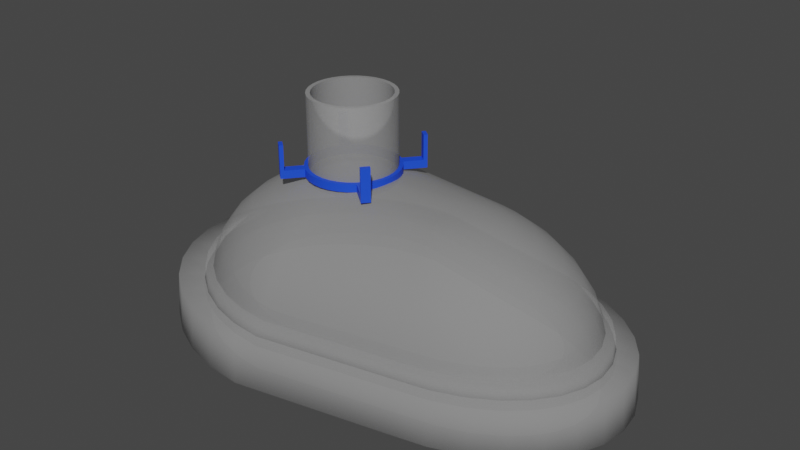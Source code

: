 # Source: anesthesia_.blend  (saved by Blender 3.3.6; exported with 4.5.12 LTS)
import bpy
from mathutils import Matrix  # noqa: F401  (used for matrix-valued properties, if any)

bpy.ops.wm.read_factory_settings(use_empty=True)
scene = bpy.context.scene
scene.name = 'Scene'

# ---- collections
col_collection = bpy.data.collections.new('Collection'); scene.collection.children.link(col_collection)

# ---- materials (node trees are filled in below, after node groups)
mat_plastic = bpy.data.materials.new('plastic')
mat_plastic.use_transparent_shadow = False
mat_material_002 = bpy.data.materials.new('Material.002')
mat_material_002.use_transparent_shadow = False

# ---- node groups
ng_auto_smooth = bpy.data.node_groups.new('Auto Smooth', 'GeometryNodeTree')
_s = ng_auto_smooth.interface.new_socket(name='Geometry', in_out='OUTPUT', socket_type='NodeSocketGeometry')
_s = ng_auto_smooth.interface.new_socket(name='Geometry', in_out='INPUT', socket_type='NodeSocketGeometry')
_s = ng_auto_smooth.interface.new_socket(name='Angle', in_out='INPUT', socket_type='NodeSocketFloat')
_s.subtype = 'ANGLE'
_s.min_value = 0.0
_s.max_value = 3.142
ng_auto_smooth.is_modifier = True
_N = ng_auto_smooth.nodes; _L = ng_auto_smooth.links
n0 = _N.new('NodeGroupOutput'); n0.name = 'Group Output'; n0.location = (480, -100)
n1 = _N.new('NodeGroupInput'); n1.name = 'Group Input'; n1.location = (-420, -300)
n2 = _N.new('NodeGroupInput'); n2.name = 'Group Input.001'; n2.location = (-60, -100)
n3 = _N.new('GeometryNodeSetShadeSmooth'); n3.name = 'Set Shade Smooth'; n3.location = (120, -100)
n3.domain = 'EDGE'
n4 = _N.new('GeometryNodeSetShadeSmooth'); n4.name = 'Set Shade Smooth.001'; n4.location = (300, -100)
n5 = _N.new('GeometryNodeInputMeshEdgeAngle'); n5.name = 'Edge Angle'; n5.location = (-420, -220)
n6 = _N.new('GeometryNodeInputEdgeSmooth'); n6.name = 'Is Edge Smooth'; n6.location = (-60, -160)
n7 = _N.new('GeometryNodeInputShadeSmooth'); n7.name = 'Is Face Smooth'; n7.location = (-240, -340)
n8 = _N.new('FunctionNodeBooleanMath'); n8.name = 'Boolean Math'; n8.location = (-60, -220)
n9 = _N.new('FunctionNodeCompare'); n9.name = 'Compare'; n9.location = (-240, -180)
n9.operation = 'LESS_EQUAL'
_L.new(n5.outputs[0], n9.inputs[0])
_L.new(n4.outputs[0], n0.inputs[0])
_L.new(n1.outputs[1], n9.inputs[1])
_L.new(n9.outputs[0], n8.inputs[0])
_L.new(n7.outputs[0], n8.inputs[1])
_L.new(n2.outputs[0], n3.inputs[0])
_L.new(n6.outputs[0], n3.inputs[1])
_L.new(n3.outputs[0], n4.inputs[0])
_L.new(n8.outputs[0], n3.inputs[2])
n0.is_active_output = True

# ---- material node trees
mat_plastic.use_nodes = True; mat_plastic.node_tree.nodes.clear()
_N = mat_plastic.node_tree.nodes; _L = mat_plastic.node_tree.links
n0 = _N.new('ShaderNodeBsdfPrincipled'); n0.name = 'Principled BSDF'; n0.location = (10, 300)
n0.distribution = 'GGX'
n0.subsurface_method = 'RANDOM_WALK_SKIN'
n0.inputs[0].default_value = (0.5596, 0.5596, 0.5596, 1.0)
n0.inputs[2].default_value = 0.0
n0.inputs[3].default_value = 1.45
n0.inputs[4].default_value = 0.3701
n0.inputs[11].default_value = 1.01
n0.inputs[13].default_value = 0.0
n0.inputs[27].default_value = (0.0, 0.0, 0.0, 1.0)
n0.inputs[28].default_value = 1.0
n1 = _N.new('ShaderNodeOutputMaterial'); n1.name = 'Material Output'; n1.location = (300, 300)
_L.new(n0.outputs[0], n1.inputs[0])
n1.is_active_output = True
mat_material_002.use_nodes = True; mat_material_002.node_tree.nodes.clear()
_N = mat_material_002.node_tree.nodes; _L = mat_material_002.node_tree.links
n0 = _N.new('ShaderNodeBsdfPrincipled'); n0.name = 'Principled BSDF'; n0.location = (10, 300)
n0.distribution = 'GGX'
n0.subsurface_method = 'RANDOM_WALK_SKIN'
n0.inputs[0].default_value = (0.009192, 0.06806, 0.8, 0.4929)
n0.inputs[3].default_value = 1.45
n0.inputs[27].default_value = (0.0, 0.0, 0.0, 1.0)
n0.inputs[28].default_value = 1.0
n1 = _N.new('ShaderNodeOutputMaterial'); n1.name = 'Material Output'; n1.location = (300, 300)
_L.new(n0.outputs[0], n1.inputs[0])
n1.is_active_output = True

# ---- world
world_world = bpy.data.worlds.new('World'); scene.world = world_world
world_world.use_nodes = True; world_world.node_tree.nodes.clear()
_N = world_world.node_tree.nodes; _L = world_world.node_tree.links
n0 = _N.new('ShaderNodeOutputWorld'); n0.name = 'World Output'; n0.location = (300, 300)
n1 = _N.new('ShaderNodeBackground'); n1.name = 'Background'; n1.location = (10, 300)
n1.inputs[0].default_value = (0.05088, 0.05088, 0.05088, 1.0)
_L.new(n1.outputs[0], n0.inputs[0])
n0.is_active_output = True
world_world.color = (0.05088, 0.05088, 0.05088)
world_world.use_sun_shadow = False
world_world.sun_shadow_jitter_overblur = 0.0

# ---- meshes
me_sphere = bpy.data.meshes.new('Sphere')
me_sphere.from_pydata([(0.0, 0.5556, 0.8315), (0.0, 0.8315, 0.5556), (0.0, 0.9808, 0.1951), (0.0, 1.0, 0.0), (0.6725, 0.1568, 0.9808), (0.7091, 0.3077, 0.9239), (0.7428, 0.4467, 0.8315), (0.7724, 0.5685, 0.7071), (0.7966, 0.6685, 0.5556), (0.8147, 0.7428, 0.3827), (0.8258, 0.7885, 0.1951), (0.8295, 0.804, 0.0), (0.7091, 0.1477, 0.9808), (0.7809, 0.2898, 0.9239), (0.847, 0.4207, 0.8315), (0.905, 0.5355, 0.7071), (0.9526, 0.6297, 0.5556), (0.988, 0.6997, 0.3827), (1.01, 0.7428, 0.1951), (1.017, 0.7573, 0.0), (0.7428, 0.133, 0.9808), (0.847, 0.2608, 0.9239), (0.9431, 0.3787, 0.8315), (1.027, 0.4819, 0.7071), (1.096, 0.5667, 0.5556), (1.148, 0.6297, 0.3827), (1.179, 0.6685, 0.1951), (1.19, 0.6816, 0.0), (0.7724, 0.1131, 0.9808), (0.905, 0.2218, 0.9239), (1.027, 0.322, 0.8315), (1.134, 0.4099, 0.7071), (1.222, 0.4819, 0.5556), (1.288, 0.5355, 0.3827), (1.328, 0.5685, 0.1951), (1.342, 0.5796, 0.0), (0.7966, 0.08884, 0.9808), (0.9526, 0.1743, 0.9239), (1.096, 0.253, 0.8315), (1.222, 0.322, 0.7071), (1.326, 0.3787, 0.5556), (1.403, 0.4207, 0.3827), (1.45, 0.4467, 0.1951), (1.466, 0.4554, 0.0), (0.0, 0.0, 1.0), (0.8147, 0.0612, 0.9808), (0.988, 0.12, 0.9239), (1.148, 0.1743, 0.8315), (1.288, 0.2218, 0.7071), (1.403, 0.2608, 0.5556), (1.488, 0.2898, 0.3827), (1.541, 0.3077, 0.1951), (1.558, 0.3137, 0.0), (0.8258, 0.0312, 0.9808), (1.01, 0.0612, 0.9239), (1.179, 0.08884, 0.8315), (1.328, 0.1131, 0.7071), (1.45, 0.133, 0.5556), (1.541, 0.1477, 0.3827), (1.596, 0.1568, 0.1951), (1.615, 0.1599, 0.0), (0.8295, -1.096e-08, 0.9808), (1.017, -2.012e-08, 0.9239), (1.19, -4.455e-08, 0.8315), (1.342, 1.041e-08, 0.7071), (1.466, -7.509e-08, 0.5556), (1.558, 3.484e-08, 0.3827), (1.615, -7.509e-08, 0.1951), (1.634, -1.362e-07, 0.0), (0.8258, -0.0312, 0.9808), (1.01, -0.0612, 0.9239), (1.179, -0.08885, 0.8315), (1.328, -0.1131, 0.7071), (1.45, -0.133, 0.5556), (1.541, -0.1477, 0.3827), (1.596, -0.1568, 0.1951), (1.615, -0.1599, 0.0), (0.8147, -0.0612, 0.9808), (0.988, -0.12, 0.9239), (1.148, -0.1743, 0.8315), (1.288, -0.2218, 0.7071), (1.403, -0.2608, 0.5556), (1.488, -0.2898, 0.3827), (1.541, -0.3077, 0.1951), (1.558, -0.3137, 0.0), (0.7966, -0.08884, 0.9808), (0.9526, -0.1743, 0.9239), (1.096, -0.253, 0.8315), (1.222, -0.322, 0.7071), (1.326, -0.3787, 0.5556), (1.403, -0.4207, 0.3827), (1.45, -0.4467, 0.1951), (1.466, -0.4554, 0.0), (0.7724, -0.1131, 0.9808), (0.905, -0.2218, 0.9239), (1.027, -0.322, 0.8315), (1.134, -0.4099, 0.7071), (1.222, -0.4819, 0.5556), (1.288, -0.5355, 0.3827), (1.328, -0.5685, 0.1951), (1.342, -0.5796, 0.0), (0.7428, -0.133, 0.9808), (0.847, -0.2608, 0.9239), (0.9431, -0.3787, 0.8315), (1.027, -0.4819, 0.7071), (1.096, -0.5667, 0.5556), (1.148, -0.6297, 0.3827), (1.179, -0.6685, 0.1951), (1.19, -0.6816, 0.0), (0.7091, -0.1477, 0.9808), (0.7809, -0.2898, 0.9239), (0.847, -0.4207, 0.8315), (0.905, -0.5355, 0.7071), (0.9526, -0.6297, 0.5556), (0.988, -0.6997, 0.3827), (1.01, -0.7428, 0.1951), (1.017, -0.7573, 0.0), (0.6725, -0.1568, 0.9808), (0.7091, -0.3077, 0.9239), (0.7428, -0.4467, 0.8315), (0.7724, -0.5685, 0.7071), (0.7966, -0.6685, 0.5556), (0.8147, -0.7428, 0.3827), (0.8258, -0.7885, 0.1951), (0.8295, -0.804, 0.0), (-7.451e-09, -0.1951, 0.9808), (-5.215e-08, -0.3827, 0.9239), (-9.686e-08, -0.5556, 0.8315), (-1.49e-08, -0.7071, 0.7071), (-1.043e-07, -0.8315, 0.5556), (2.98e-08, -0.9239, 0.3827), (-1.341e-07, -0.9808, 0.1951), (-3.278e-07, -1.0, 0.0), (-0.03806, -0.1913, 0.9808), (-0.07466, -0.3753, 0.9239), (-0.1084, -0.5449, 0.8315), (-0.1379, -0.6935, 0.7071), (-0.1622, -0.8155, 0.5556), (-0.1802, -0.9061, 0.3827), (-0.1913, -0.9619, 0.1951), (-0.1951, -0.9808, 0.0), (-0.07466, -0.1802, 0.9808), (-0.1464, -0.3536, 0.9239), (-0.2126, -0.5133, 0.8315), (-0.2706, -0.6533, 0.7071), (-0.3182, -0.7682, 0.5556), (-0.3536, -0.8536, 0.3827), (-0.3753, -0.9061, 0.1951), (-0.3827, -0.9239, 0.0), (-0.1084, -0.1622, 0.9808), (-0.2126, -0.3182, 0.9239), (-0.3087, -0.4619, 0.8315), (-0.3928, -0.5879, 0.7071), (-0.4619, -0.6913, 0.5556), (-0.5133, -0.7682, 0.3827), (-0.5449, -0.8155, 0.1951), (-0.5556, -0.8315, 0.0), (-0.1379, -0.1379, 0.9808), (-0.2706, -0.2706, 0.9239), (-0.3928, -0.3928, 0.8315), (-0.5, -0.5, 0.7071), (-0.5879, -0.5879, 0.5556), (-0.6533, -0.6533, 0.3827), (-0.6935, -0.6935, 0.1951), (-0.7071, -0.7071, 0.0), (-0.1622, -0.1084, 0.9808), (-0.3182, -0.2126, 0.9239), (-0.4619, -0.3087, 0.8315), (-0.5879, -0.3928, 0.7071), (-0.6913, -0.4619, 0.5556), (-0.7682, -0.5133, 0.3827), (-0.8155, -0.5449, 0.1951), (-0.8315, -0.5556, 0.0), (-0.1802, -0.07466, 0.9808), (-0.3536, -0.1464, 0.9239), (-0.5133, -0.2126, 0.8315), (-0.6533, -0.2706, 0.7071), (-0.7682, -0.3182, 0.5556), (-0.8536, -0.3536, 0.3827), (-0.9061, -0.3753, 0.1951), (-0.9239, -0.3827, 0.0), (-0.1913, -0.03806, 0.9808), (-0.3753, -0.07466, 0.9239), (-0.5449, -0.1084, 0.8315), (-0.6935, -0.1379, 0.7071), (-0.8155, -0.1622, 0.5556), (-0.9061, -0.1802, 0.3827), (-0.9619, -0.1913, 0.1951), (-0.9808, -0.1951, 0.0), (-0.1951, 1.863e-08, 0.9808), (-0.3827, 5.215e-08, 0.9239), (-0.5556, 1.49e-07, 0.8315), (-0.7071, 2.98e-08, 0.7071), (-0.8315, 1.639e-07, 0.5556), (-0.9239, 1.49e-08, 0.3827), (-0.9808, 2.682e-07, 0.1951), (-1.0, 4.47e-07, 0.0), (-0.1913, 0.03806, 0.9808), (-0.3753, 0.07466, 0.9239), (-0.5449, 0.1084, 0.8315), (-0.6935, 0.1379, 0.7071), (-0.8155, 0.1622, 0.5556), (-0.9061, 0.1802, 0.3827), (-0.9619, 0.1913, 0.1951), (-0.9808, 0.1951, 0.0), (-0.1802, 0.07466, 0.9808), (-0.3536, 0.1464, 0.9239), (-0.5133, 0.2126, 0.8315), (-0.6533, 0.2706, 0.7071), (-0.7682, 0.3182, 0.5556), (-0.8536, 0.3536, 0.3827), (-0.9061, 0.3753, 0.1951), (-0.9239, 0.3827, 0.0), (-0.1622, 0.1084, 0.9808), (-0.3182, 0.2126, 0.9239), (-0.4619, 0.3087, 0.8315), (-0.5879, 0.3928, 0.7071), (-0.6913, 0.4619, 0.5556), (-0.7682, 0.5133, 0.3827), (-0.8155, 0.5449, 0.1951), (-0.8315, 0.5556, 0.0), (-0.1379, 0.1379, 0.9808), (-0.2706, 0.2706, 0.9239), (-0.3928, 0.3928, 0.8315), (-0.5, 0.5, 0.7071), (-0.5879, 0.5879, 0.5556), (-0.6533, 0.6533, 0.3827), (-0.6935, 0.6935, 0.1951), (-0.7071, 0.7071, 0.0), (-0.1084, 0.1622, 0.9808), (-0.2126, 0.3182, 0.9239), (-0.3087, 0.4619, 0.8315), (-0.3928, 0.5879, 0.7071), (-0.4619, 0.6913, 0.5556), (-0.5133, 0.7682, 0.3827), (-0.5449, 0.8155, 0.1951), (-0.5556, 0.8315, 0.0), (-0.07466, 0.1802, 0.9808), (-0.1464, 0.3536, 0.9239), (-0.2126, 0.5133, 0.8315), (-0.2706, 0.6533, 0.7071), (-0.3182, 0.7682, 0.5556), (-0.3536, 0.8536, 0.3827), (-0.3753, 0.9061, 0.1951), (-0.3827, 0.9239, 0.0), (-0.03806, 0.1913, 0.9808), (-0.07466, 0.3753, 0.9239), (-0.1084, 0.5449, 0.8315), (-0.1379, 0.6935, 0.7071), (-0.1622, 0.8155, 0.5556), (-0.1802, 0.9061, 0.3827), (-0.1913, 0.9619, 0.1951), (-0.1951, 0.9808, 0.0), (1.49e-08, 0.1951, 0.9808), (6.706e-08, 0.3827, 0.9239), (8.941e-08, 0.7071, 0.7071), (5.96e-08, 0.9239, 0.3827)], [], [(2, 256, 9, 10), (3, 2, 10, 11), (253, 44, 4), (254, 253, 4, 5), (0, 254, 5, 6), (255, 0, 6, 7), (1, 255, 7, 8), (256, 1, 8, 9), (9, 8, 16, 17), (10, 9, 17, 18), (11, 10, 18, 19), (4, 44, 12), (5, 4, 12, 13), (6, 5, 13, 14), (7, 6, 14, 15), (8, 7, 15, 16), (13, 12, 20, 21), (14, 13, 21, 22), (15, 14, 22, 23), (16, 15, 23, 24), (17, 16, 24, 25), (18, 17, 25, 26), (19, 18, 26, 27), (12, 44, 20), (25, 24, 32, 33), (26, 25, 33, 34), (27, 26, 34, 35), (20, 44, 28), (21, 20, 28, 29), (22, 21, 29, 30), (23, 22, 30, 31), (24, 23, 31, 32), (30, 29, 37, 38), (31, 30, 38, 39), (32, 31, 39, 40), (33, 32, 40, 41), (34, 33, 41, 42), (35, 34, 42, 43), (28, 44, 36), (29, 28, 36, 37), (42, 41, 50, 51), (43, 42, 51, 52), (36, 44, 45), (37, 36, 45, 46), (38, 37, 46, 47), (39, 38, 47, 48), (40, 39, 48, 49), (41, 40, 49, 50), (48, 47, 55, 56), (49, 48, 56, 57), (50, 49, 57, 58), (51, 50, 58, 59), (52, 51, 59, 60), (45, 44, 53), (46, 45, 53, 54), (47, 46, 54, 55), (60, 59, 67, 68), (53, 44, 61), (54, 53, 61, 62), (55, 54, 62, 63), (56, 55, 63, 64), (57, 56, 64, 65), (58, 57, 65, 66), (59, 58, 66, 67), (64, 63, 71, 72), (65, 64, 72, 73), (66, 65, 73, 74), (67, 66, 74, 75), (68, 67, 75, 76), (61, 44, 69), (62, 61, 69, 70), (63, 62, 70, 71), (76, 75, 83, 84), (69, 44, 77), (70, 69, 77, 78), (71, 70, 78, 79), (72, 71, 79, 80), (73, 72, 80, 81), (74, 73, 81, 82), (75, 74, 82, 83), (81, 80, 88, 89), (82, 81, 89, 90), (83, 82, 90, 91), (84, 83, 91, 92), (77, 44, 85), (78, 77, 85, 86), (79, 78, 86, 87), (80, 79, 87, 88), (85, 44, 93), (86, 85, 93, 94), (87, 86, 94, 95), (88, 87, 95, 96), (89, 88, 96, 97), (90, 89, 97, 98), (91, 90, 98, 99), (92, 91, 99, 100), (97, 96, 104, 105), (98, 97, 105, 106), (99, 98, 106, 107), (100, 99, 107, 108), (93, 44, 101), (94, 93, 101, 102), (95, 94, 102, 103), (96, 95, 103, 104), (102, 101, 109, 110), (103, 102, 110, 111), (104, 103, 111, 112), (105, 104, 112, 113), (106, 105, 113, 114), (107, 106, 114, 115), (108, 107, 115, 116), (101, 44, 109), (114, 113, 121, 122), (115, 114, 122, 123), (116, 115, 123, 124), (109, 44, 117), (110, 109, 117, 118), (111, 110, 118, 119), (112, 111, 119, 120), (113, 112, 120, 121), (119, 118, 126, 127), (120, 119, 127, 128), (121, 120, 128, 129), (122, 121, 129, 130), (123, 122, 130, 131), (124, 123, 131, 132), (117, 44, 125), (118, 117, 125, 126), (131, 130, 138, 139), (132, 131, 139, 140), (125, 44, 133), (126, 125, 133, 134), (127, 126, 134, 135), (128, 127, 135, 136), (129, 128, 136, 137), (130, 129, 137, 138), (135, 134, 142, 143), (136, 135, 143, 144), (137, 136, 144, 145), (138, 137, 145, 146), (139, 138, 146, 147), (140, 139, 147, 148), (133, 44, 141), (134, 133, 141, 142), (147, 146, 154, 155), (148, 147, 155, 156), (141, 44, 149), (142, 141, 149, 150), (143, 142, 150, 151), (144, 143, 151, 152), (145, 144, 152, 153), (146, 145, 153, 154), (152, 151, 159, 160), (153, 152, 160, 161), (154, 153, 161, 162), (155, 154, 162, 163), (156, 155, 163, 164), (149, 44, 157), (150, 149, 157, 158), (151, 150, 158, 159), (164, 163, 171, 172), (157, 44, 165), (158, 157, 165, 166), (159, 158, 166, 167), (160, 159, 167, 168), (161, 160, 168, 169), (162, 161, 169, 170), (163, 162, 170, 171), (168, 167, 175, 176), (169, 168, 176, 177), (170, 169, 177, 178), (171, 170, 178, 179), (172, 171, 179, 180), (165, 44, 173), (166, 165, 173, 174), (167, 166, 174, 175), (180, 179, 187, 188), (173, 44, 181), (174, 173, 181, 182), (175, 174, 182, 183), (176, 175, 183, 184), (177, 176, 184, 185), (178, 177, 185, 186), (179, 178, 186, 187), (185, 184, 192, 193), (186, 185, 193, 194), (187, 186, 194, 195), (188, 187, 195, 196), (181, 44, 189), (182, 181, 189, 190), (183, 182, 190, 191), (184, 183, 191, 192), (190, 189, 197, 198), (191, 190, 198, 199), (192, 191, 199, 200), (193, 192, 200, 201), (194, 193, 201, 202), (195, 194, 202, 203), (196, 195, 203, 204), (189, 44, 197), (202, 201, 209, 210), (203, 202, 210, 211), (204, 203, 211, 212), (197, 44, 205), (198, 197, 205, 206), (199, 198, 206, 207), (200, 199, 207, 208), (201, 200, 208, 209), (206, 205, 213, 214), (207, 206, 214, 215), (208, 207, 215, 216), (209, 208, 216, 217), (210, 209, 217, 218), (211, 210, 218, 219), (212, 211, 219, 220), (205, 44, 213), (218, 217, 225, 226), (219, 218, 226, 227), (220, 219, 227, 228), (213, 44, 221), (214, 213, 221, 222), (215, 214, 222, 223), (216, 215, 223, 224), (217, 216, 224, 225), (223, 222, 230, 231), (224, 223, 231, 232), (225, 224, 232, 233), (226, 225, 233, 234), (227, 226, 234, 235), (228, 227, 235, 236), (221, 44, 229), (222, 221, 229, 230), (235, 234, 242, 243), (236, 235, 243, 244), (229, 44, 237), (230, 229, 237, 238), (231, 230, 238, 239), (232, 231, 239, 240), (233, 232, 240, 241), (234, 233, 241, 242), (239, 238, 246, 247), (240, 239, 247, 248), (241, 240, 248, 249), (242, 241, 249, 250), (243, 242, 250, 251), (244, 243, 251, 252), (237, 44, 245), (238, 237, 245, 246), (251, 250, 256, 2), (252, 251, 2, 3), (245, 44, 253), (246, 245, 253, 254), (247, 246, 254, 0), (248, 247, 0, 255), (249, 248, 255, 1), (250, 249, 1, 256)])
me_sphere.polygons.foreach_set('use_smooth', [True] * 256)
_uv = me_sphere.uv_layers.new(name='UVMap')
_uv.uv.foreach_set('vector', [0.75, 0.5625, 0.75, 0.625, 0.7188, 0.625, 0.7188, 0.5625, 0.75, 0.5, 0.75, 0.5625, 0.7188, 0.5625, 0.7188, 0.5, 0.75, 0.9375, 0.7344, 1.0, 0.7188, 0.9375, 0.75, 0.875, 0.75, 0.9375, 0.7188, 0.9375, 0.7188, 0.875, 0.75, 0.8125, 0.75, 0.875, 0.7188, 0.875, 0.7188, 0.8125, 0.75, 0.75, 0.75, 0.8125, 0.7188, 0.8125, 0.7188, 0.75, 0.75, 0.6875, 0.75, 0.75, 0.7188, 0.75, 0.7188, 0.6875, 0.75, 0.625, 0.75, 0.6875, 0.7188, 0.6875, 0.7188, 0.625, 0.7188, 0.625, 0.7188, 0.6875, 0.6875, 0.6875, 0.6875, 0.625, 0.7188, 0.5625, 0.7188, 0.625, 0.6875, 0.625, 0.6875, 0.5625, 0.7188, 0.5, 0.7188, 0.5625, 0.6875, 0.5625, 0.6875, 0.5, 0.7188, 0.9375, 0.7031, 1.0, 0.6875, 0.9375, 0.7188, 0.875, 0.7188, 0.9375, 0.6875, 0.9375, 0.6875, 0.875, 0.7188, 0.8125, 0.7188, 0.875, 0.6875, 0.875, 0.6875, 0.8125, 0.7188, 0.75, 0.7188, 0.8125, 0.6875, 0.8125, 0.6875, 0.75, 0.7188, 0.6875, 0.7188, 0.75, 0.6875, 0.75, 0.6875, 0.6875, 0.6875, 0.875, 0.6875, 0.9375, 0.6562, 0.9375, 0.6562, 0.875, 0.6875, 0.8125, 0.6875, 0.875, 0.6562, 0.875, 0.6562, 0.8125, 0.6875, 0.75, 0.6875, 0.8125, 0.6562, 0.8125, 0.6562, 0.75, 0.6875, 0.6875, 0.6875, 0.75, 0.6562, 0.75, 0.6562, 0.6875, 0.6875, 0.625, 0.6875, 0.6875, 0.6562, 0.6875, 0.6562, 0.625, 0.6875, 0.5625, 0.6875, 0.625, 0.6562, 0.625, 0.6562, 0.5625, 0.6875, 0.5, 0.6875, 0.5625, 0.6562, 0.5625, 0.6562, 0.5, 0.6875, 0.9375, 0.6719, 1.0, 0.6562, 0.9375, 0.6562, 0.625, 0.6562, 0.6875, 0.625, 0.6875, 0.625, 0.625, 0.6562, 0.5625, 0.6562, 0.625, 0.625, 0.625, 0.625, 0.5625, 0.6562, 0.5, 0.6562, 0.5625, 0.625, 0.5625, 0.625, 0.5, 0.6562, 0.9375, 0.6406, 1.0, 0.625, 0.9375, 0.6562, 0.875, 0.6562, 0.9375, 0.625, 0.9375, 0.625, 0.875, 0.6562, 0.8125, 0.6562, 0.875, 0.625, 0.875, 0.625, 0.8125, 0.6562, 0.75, 0.6562, 0.8125, 0.625, 0.8125, 0.625, 0.75, 0.6562, 0.6875, 0.6562, 0.75, 0.625, 0.75, 0.625, 0.6875, 0.625, 0.8125, 0.625, 0.875, 0.5938, 0.875, 0.5938, 0.8125, 0.625, 0.75, 0.625, 0.8125, 0.5938, 0.8125, 0.5938, 0.75, 0.625, 0.6875, 0.625, 0.75, 0.5938, 0.75, 0.5938, 0.6875, 0.625, 0.625, 0.625, 0.6875, 0.5938, 0.6875, 0.5938, 0.625, 0.625, 0.5625, 0.625, 0.625, 0.5938, 0.625, 0.5938, 0.5625, 0.625, 0.5, 0.625, 0.5625, 0.5938, 0.5625, 0.5938, 0.5, 0.625, 0.9375, 0.6094, 1.0, 0.5938, 0.9375, 0.625, 0.875, 0.625, 0.9375, 0.5938, 0.9375, 0.5938, 0.875, 0.5938, 0.5625, 0.5938, 0.625, 0.5625, 0.625, 0.5625, 0.5625, 0.5938, 0.5, 0.5938, 0.5625, 0.5625, 0.5625, 0.5625, 0.5, 0.5938, 0.9375, 0.5781, 1.0, 0.5625, 0.9375, 0.5938, 0.875, 0.5938, 0.9375, 0.5625, 0.9375, 0.5625, 0.875, 0.5938, 0.8125, 0.5938, 0.875, 0.5625, 0.875, 0.5625, 0.8125, 0.5938, 0.75, 0.5938, 0.8125, 0.5625, 0.8125, 0.5625, 0.75, 0.5938, 0.6875, 0.5938, 0.75, 0.5625, 0.75, 0.5625, 0.6875, 0.5938, 0.625, 0.5938, 0.6875, 0.5625, 0.6875, 0.5625, 0.625, 0.5625, 0.75, 0.5625, 0.8125, 0.5312, 0.8125, 0.5312, 0.75, 0.5625, 0.6875, 0.5625, 0.75, 0.5312, 0.75, 0.5312, 0.6875, 0.5625, 0.625, 0.5625, 0.6875, 0.5312, 0.6875, 0.5312, 0.625, 0.5625, 0.5625, 0.5625, 0.625, 0.5312, 0.625, 0.5312, 0.5625, 0.5625, 0.5, 0.5625, 0.5625, 0.5312, 0.5625, 0.5312, 0.5, 0.5625, 0.9375, 0.5469, 1.0, 0.5312, 0.9375, 0.5625, 0.875, 0.5625, 0.9375, 0.5312, 0.9375, 0.5312, 0.875, 0.5625, 0.8125, 0.5625, 0.875, 0.5312, 0.875, 0.5312, 0.8125, 0.5312, 0.5, 0.5312, 0.5625, 0.5, 0.5625, 0.5, 0.5, 0.5312, 0.9375, 0.5156, 1.0, 0.5, 0.9375, 0.5312, 0.875, 0.5312, 0.9375, 0.5, 0.9375, 0.5, 0.875, 0.5312, 0.8125, 0.5312, 0.875, 0.5, 0.875, 0.5, 0.8125, 0.5312, 0.75, 0.5312, 0.8125, 0.5, 0.8125, 0.5, 0.75, 0.5312, 0.6875, 0.5312, 0.75, 0.5, 0.75, 0.5, 0.6875, 0.5312, 0.625, 0.5312, 0.6875, 0.5, 0.6875, 0.5, 0.625, 0.5312, 0.5625, 0.5312, 0.625, 0.5, 0.625, 0.5, 0.5625, 0.5, 0.75, 0.5, 0.8125, 0.4688, 0.8125, 0.4688, 0.75, 0.5, 0.6875, 0.5, 0.75, 0.4688, 0.75, 0.4687, 0.6875, 0.5, 0.625, 0.5, 0.6875, 0.4687, 0.6875, 0.4688, 0.625, 0.5, 0.5625, 0.5, 0.625, 0.4688, 0.625, 0.4688, 0.5625, 0.5, 0.5, 0.5, 0.5625, 0.4688, 0.5625, 0.4687, 0.5, 0.5, 0.9375, 0.4844, 1.0, 0.4688, 0.9375, 0.5, 0.875, 0.5, 0.9375, 0.4688, 0.9375, 0.4688, 0.875, 0.5, 0.8125, 0.5, 0.875, 0.4688, 0.875, 0.4688, 0.8125, 0.4687, 0.5, 0.4688, 0.5625, 0.4375, 0.5625, 0.4375, 0.5, 0.4688, 0.9375, 0.4531, 1.0, 0.4375, 0.9375, 0.4688, 0.875, 0.4688, 0.9375, 0.4375, 0.9375, 0.4375, 0.875, 0.4688, 0.8125, 0.4688, 0.875, 0.4375, 0.875, 0.4375, 0.8125, 0.4688, 0.75, 0.4688, 0.8125, 0.4375, 0.8125, 0.4375, 0.75, 0.4687, 0.6875, 0.4688, 0.75, 0.4375, 0.75, 0.4375, 0.6875, 0.4688, 0.625, 0.4687, 0.6875, 0.4375, 0.6875, 0.4375, 0.625, 0.4688, 0.5625, 0.4688, 0.625, 0.4375, 0.625, 0.4375, 0.5625, 0.4375, 0.6875, 0.4375, 0.75, 0.4062, 0.75, 0.4062, 0.6875, 0.4375, 0.625, 0.4375, 0.6875, 0.4062, 0.6875, 0.4062, 0.625, 0.4375, 0.5625, 0.4375, 0.625, 0.4062, 0.625, 0.4062, 0.5625, 0.4375, 0.5, 0.4375, 0.5625, 0.4062, 0.5625, 0.4062, 0.5, 0.4375, 0.9375, 0.4219, 1.0, 0.4062, 0.9375, 0.4375, 0.875, 0.4375, 0.9375, 0.4062, 0.9375, 0.4062, 0.875, 0.4375, 0.8125, 0.4375, 0.875, 0.4062, 0.875, 0.4062, 0.8125, 0.4375, 0.75, 0.4375, 0.8125, 0.4062, 0.8125, 0.4062, 0.75, 0.4062, 0.9375, 0.3906, 1.0, 0.375, 0.9375, 0.4062, 0.875, 0.4062, 0.9375, 0.375, 0.9375, 0.375, 0.875, 0.4062, 0.8125, 0.4062, 0.875, 0.375, 0.875, 0.375, 0.8125, 0.4062, 0.75, 0.4062, 0.8125, 0.375, 0.8125, 0.375, 0.75, 0.4062, 0.6875, 0.4062, 0.75, 0.375, 0.75, 0.375, 0.6875, 0.4062, 0.625, 0.4062, 0.6875, 0.375, 0.6875, 0.375, 0.625, 0.4062, 0.5625, 0.4062, 0.625, 0.375, 0.625, 0.375, 0.5625, 0.4062, 0.5, 0.4062, 0.5625, 0.375, 0.5625, 0.375, 0.5, 0.375, 0.6875, 0.375, 0.75, 0.3438, 0.75, 0.3438, 0.6875, 0.375, 0.625, 0.375, 0.6875, 0.3438, 0.6875, 0.3438, 0.625, 0.375, 0.5625, 0.375, 0.625, 0.3438, 0.625, 0.3438, 0.5625, 0.375, 0.5, 0.375, 0.5625, 0.3438, 0.5625, 0.3437, 0.5, 0.375, 0.9375, 0.3594, 1.0, 0.3438, 0.9375, 0.375, 0.875, 0.375, 0.9375, 0.3438, 0.9375, 0.3438, 0.875, 0.375, 0.8125, 0.375, 0.875, 0.3438, 0.875, 0.3438, 0.8125, 0.375, 0.75, 0.375, 0.8125, 0.3438, 0.8125, 0.3438, 0.75, 0.3438, 0.875, 0.3438, 0.9375, 0.3125, 0.9375, 0.3125, 0.875, 0.3438, 0.8125, 0.3438, 0.875, 0.3125, 0.875, 0.3125, 0.8125, 0.3438, 0.75, 0.3438, 0.8125, 0.3125, 0.8125, 0.3125, 0.75, 0.3438, 0.6875, 0.3438, 0.75, 0.3125, 0.75, 0.3125, 0.6875, 0.3438, 0.625, 0.3438, 0.6875, 0.3125, 0.6875, 0.3125, 0.625, 0.3438, 0.5625, 0.3438, 0.625, 0.3125, 0.625, 0.3125, 0.5625, 0.3437, 0.5, 0.3438, 0.5625, 0.3125, 0.5625, 0.3125, 0.5, 0.3438, 0.9375, 0.3281, 1.0, 0.3125, 0.9375, 0.3125, 0.625, 0.3125, 0.6875, 0.2812, 0.6875, 0.2812, 0.625, 0.3125, 0.5625, 0.3125, 0.625, 0.2812, 0.625, 0.2812, 0.5625, 0.3125, 0.5, 0.3125, 0.5625, 0.2812, 0.5625, 0.2812, 0.5, 0.3125, 0.9375, 0.2969, 1.0, 0.2812, 0.9375, 0.3125, 0.875, 0.3125, 0.9375, 0.2812, 0.9375, 0.2812, 0.875, 0.3125, 0.8125, 0.3125, 0.875, 0.2812, 0.875, 0.2812, 0.8125, 0.3125, 0.75, 0.3125, 0.8125, 0.2812, 0.8125, 0.2812, 0.75, 0.3125, 0.6875, 0.3125, 0.75, 0.2812, 0.75, 0.2812, 0.6875, 0.2812, 0.8125, 0.2812, 0.875, 0.25, 0.875, 0.25, 0.8125, 0.2812, 0.75, 0.2812, 0.8125, 0.25, 0.8125, 0.25, 0.75, 0.2812, 0.6875, 0.2812, 0.75, 0.25, 0.75, 0.25, 0.6875, 0.2812, 0.625, 0.2812, 0.6875, 0.25, 0.6875, 0.25, 0.625, 0.2812, 0.5625, 0.2812, 0.625, 0.25, 0.625, 0.25, 0.5625, 0.2812, 0.5, 0.2812, 0.5625, 0.25, 0.5625, 0.25, 0.5, 0.2812, 0.9375, 0.2656, 1.0, 0.25, 0.9375, 0.2812, 0.875, 0.2812, 0.9375, 0.25, 0.9375, 0.25, 0.875, 0.25, 0.5625, 0.25, 0.625, 0.2188, 0.625, 0.2188, 0.5625, 0.25, 0.5, 0.25, 0.5625, 0.2188, 0.5625, 0.2187, 0.5, 0.25, 0.9375, 0.2344, 1.0, 0.2188, 0.9375, 0.25, 0.875, 0.25, 0.9375, 0.2188, 0.9375, 0.2188, 0.875, 0.25, 0.8125, 0.25, 0.875, 0.2188, 0.875, 0.2188, 0.8125, 0.25, 0.75, 0.25, 0.8125, 0.2188, 0.8125, 0.2188, 0.75, 0.25, 0.6875, 0.25, 0.75, 0.2188, 0.75, 0.2188, 0.6875, 0.25, 0.625, 0.25, 0.6875, 0.2188, 0.6875, 0.2188, 0.625, 0.2188, 0.8125, 0.2188, 0.875, 0.1875, 0.875, 0.1875, 0.8125, 0.2188, 0.75, 0.2188, 0.8125, 0.1875, 0.8125, 0.1875, 0.75, 0.2188, 0.6875, 0.2188, 0.75, 0.1875, 0.75, 0.1875, 0.6875, 0.2188, 0.625, 0.2188, 0.6875, 0.1875, 0.6875, 0.1875, 0.625, 0.2188, 0.5625, 0.2188, 0.625, 0.1875, 0.625, 0.1875, 0.5625, 0.2187, 0.5, 0.2188, 0.5625, 0.1875, 0.5625, 0.1875, 0.5, 0.2188, 0.9375, 0.2031, 1.0, 0.1875, 0.9375, 0.2188, 0.875, 0.2188, 0.9375, 0.1875, 0.9375, 0.1875, 0.875, 0.1875, 0.5625, 0.1875, 0.625, 0.1563, 0.625, 0.1562, 0.5625, 0.1875, 0.5, 0.1875, 0.5625, 0.1562, 0.5625, 0.1562, 0.5, 0.1875, 0.9375, 0.1719, 1.0, 0.1563, 0.9375, 0.1875, 0.875, 0.1875, 0.9375, 0.1563, 0.9375, 0.1562, 0.875, 0.1875, 0.8125, 0.1875, 0.875, 0.1562, 0.875, 0.1562, 0.8125, 0.1875, 0.75, 0.1875, 0.8125, 0.1562, 0.8125, 0.1562, 0.75, 0.1875, 0.6875, 0.1875, 0.75, 0.1562, 0.75, 0.1562, 0.6875, 0.1875, 0.625, 0.1875, 0.6875, 0.1562, 0.6875, 0.1563, 0.625, 0.1562, 0.75, 0.1562, 0.8125, 0.125, 0.8125, 0.125, 0.75, 0.1562, 0.6875, 0.1562, 0.75, 0.125, 0.75, 0.125, 0.6875, 0.1563, 0.625, 0.1562, 0.6875, 0.125, 0.6875, 0.125, 0.625, 0.1562, 0.5625, 0.1563, 0.625, 0.125, 0.625, 0.125, 0.5625, 0.1562, 0.5, 0.1562, 0.5625, 0.125, 0.5625, 0.125, 0.5, 0.1563, 0.9375, 0.1406, 1.0, 0.125, 0.9375, 0.1562, 0.875, 0.1563, 0.9375, 0.125, 0.9375, 0.125, 0.875, 0.1562, 0.8125, 0.1562, 0.875, 0.125, 0.875, 0.125, 0.8125, 0.125, 0.5, 0.125, 0.5625, 0.09375, 0.5625, 0.09375, 0.5, 0.125, 0.9375, 0.1094, 1.0, 0.09375, 0.9375, 0.125, 0.875, 0.125, 0.9375, 0.09375, 0.9375, 0.09375, 0.875, 0.125, 0.8125, 0.125, 0.875, 0.09375, 0.875, 0.09375, 0.8125, 0.125, 0.75, 0.125, 0.8125, 0.09375, 0.8125, 0.09375, 0.75, 0.125, 0.6875, 0.125, 0.75, 0.09375, 0.75, 0.09375, 0.6875, 0.125, 0.625, 0.125, 0.6875, 0.09375, 0.6875, 0.09375, 0.625, 0.125, 0.5625, 0.125, 0.625, 0.09375, 0.625, 0.09375, 0.5625, 0.09375, 0.75, 0.09375, 0.8125, 0.0625, 0.8125, 0.0625, 0.75, 0.09375, 0.6875, 0.09375, 0.75, 0.0625, 0.75, 0.0625, 0.6875, 0.09375, 0.625, 0.09375, 0.6875, 0.0625, 0.6875, 0.0625, 0.625, 0.09375, 0.5625, 0.09375, 0.625, 0.0625, 0.625, 0.0625, 0.5625, 0.09375, 0.5, 0.09375, 0.5625, 0.0625, 0.5625, 0.0625, 0.5, 0.09375, 0.9375, 0.07812, 1.0, 0.0625, 0.9375, 0.09375, 0.875, 0.09375, 0.9375, 0.0625, 0.9375, 0.0625, 0.875, 0.09375, 0.8125, 0.09375, 0.875, 0.0625, 0.875, 0.0625, 0.8125, 0.0625, 0.5, 0.0625, 0.5625, 0.03125, 0.5625, 0.03125, 0.5, 0.0625, 0.9375, 0.04687, 1.0, 0.03125, 0.9375, 0.0625, 0.875, 0.0625, 0.9375, 0.03125, 0.9375, 0.03125, 0.875, 0.0625, 0.8125, 0.0625, 0.875, 0.03125, 0.875, 0.03125, 0.8125, 0.0625, 0.75, 0.0625, 0.8125, 0.03125, 0.8125, 0.03125, 0.75, 0.0625, 0.6875, 0.0625, 0.75, 0.03125, 0.75, 0.03125, 0.6875, 0.0625, 0.625, 0.0625, 0.6875, 0.03125, 0.6875, 0.03125, 0.625, 0.0625, 0.5625, 0.0625, 0.625, 0.03125, 0.625, 0.03125, 0.5625, 0.03125, 0.6875, 0.03125, 0.75, 0.0, 0.75, 0.0, 0.6875, 0.03125, 0.625, 0.03125, 0.6875, 0.0, 0.6875, 0.0, 0.625, 0.03125, 0.5625, 0.03125, 0.625, 0.0, 0.625, 0.0, 0.5625, 0.03125, 0.5, 0.03125, 0.5625, 0.0, 0.5625, 0.0, 0.5, 0.03125, 0.9375, 0.01562, 1.0, 0.0, 0.9375, 0.03125, 0.875, 0.03125, 0.9375, 0.0, 0.9375, 0.0, 0.875, 0.03125, 0.8125, 0.03125, 0.875, 0.0, 0.875, 0.0, 0.8125, 0.03125, 0.75, 0.03125, 0.8125, 0.0, 0.8125, 0.0, 0.75, 1.0, 0.875, 1.0, 0.9375, 0.9688, 0.9375, 0.9687, 0.875, 1.0, 0.8125, 1.0, 0.875, 0.9687, 0.875, 0.9687, 0.8125, 1.0, 0.75, 1.0, 0.8125, 0.9687, 0.8125, 0.9688, 0.75, 1.0, 0.6875, 1.0, 0.75, 0.9688, 0.75, 0.9687, 0.6875, 1.0, 0.625, 1.0, 0.6875, 0.9687, 0.6875, 0.9688, 0.625, 1.0, 0.5625, 1.0, 0.625, 0.9688, 0.625, 0.9687, 0.5625, 1.0, 0.5, 1.0, 0.5625, 0.9687, 0.5625, 0.9687, 0.5, 1.0, 0.9375, 0.9844, 1.0, 0.9688, 0.9375, 0.9688, 0.625, 0.9687, 0.6875, 0.9375, 0.6875, 0.9375, 0.625, 0.9687, 0.5625, 0.9688, 0.625, 0.9375, 0.625, 0.9375, 0.5625, 0.9687, 0.5, 0.9687, 0.5625, 0.9375, 0.5625, 0.9375, 0.5, 0.9688, 0.9375, 0.9531, 1.0, 0.9375, 0.9375, 0.9687, 0.875, 0.9688, 0.9375, 0.9375, 0.9375, 0.9375, 0.875, 0.9687, 0.8125, 0.9687, 0.875, 0.9375, 0.875, 0.9375, 0.8125, 0.9688, 0.75, 0.9687, 0.8125, 0.9375, 0.8125, 0.9375, 0.75, 0.9687, 0.6875, 0.9688, 0.75, 0.9375, 0.75, 0.9375, 0.6875, 0.9375, 0.875, 0.9375, 0.9375, 0.9062, 0.9375, 0.9062, 0.875, 0.9375, 0.8125, 0.9375, 0.875, 0.9062, 0.875, 0.9062, 0.8125, 0.9375, 0.75, 0.9375, 0.8125, 0.9062, 0.8125, 0.9062, 0.75, 0.9375, 0.6875, 0.9375, 0.75, 0.9062, 0.75, 0.9062, 0.6875, 0.9375, 0.625, 0.9375, 0.6875, 0.9062, 0.6875, 0.9062, 0.625, 0.9375, 0.5625, 0.9375, 0.625, 0.9062, 0.625, 0.9062, 0.5625, 0.9375, 0.5, 0.9375, 0.5625, 0.9062, 0.5625, 0.9062, 0.5, 0.9375, 0.9375, 0.9219, 1.0, 0.9062, 0.9375, 0.9062, 0.625, 0.9062, 0.6875, 0.875, 0.6875, 0.875, 0.625, 0.9062, 0.5625, 0.9062, 0.625, 0.875, 0.625, 0.875, 0.5625, 0.9062, 0.5, 0.9062, 0.5625, 0.875, 0.5625, 0.875, 0.5, 0.9062, 0.9375, 0.8906, 1.0, 0.875, 0.9375, 0.9062, 0.875, 0.9062, 0.9375, 0.875, 0.9375, 0.875, 0.875, 0.9062, 0.8125, 0.9062, 0.875, 0.875, 0.875, 0.875, 0.8125, 0.9062, 0.75, 0.9062, 0.8125, 0.875, 0.8125, 0.875, 0.75, 0.9062, 0.6875, 0.9062, 0.75, 0.875, 0.75, 0.875, 0.6875, 0.875, 0.8125, 0.875, 0.875, 0.8438, 0.875, 0.8437, 0.8125, 0.875, 0.75, 0.875, 0.8125, 0.8437, 0.8125, 0.8438, 0.75, 0.875, 0.6875, 0.875, 0.75, 0.8438, 0.75, 0.8437, 0.6875, 0.875, 0.625, 0.875, 0.6875, 0.8437, 0.6875, 0.8438, 0.625, 0.875, 0.5625, 0.875, 0.625, 0.8438, 0.625, 0.8437, 0.5625, 0.875, 0.5, 0.875, 0.5625, 0.8437, 0.5625, 0.8437, 0.5, 0.875, 0.9375, 0.8594, 1.0, 0.8438, 0.9375, 0.875, 0.875, 0.875, 0.9375, 0.8438, 0.9375, 0.8438, 0.875, 0.8437, 0.5625, 0.8438, 0.625, 0.8125, 0.625, 0.8125, 0.5625, 0.8437, 0.5, 0.8437, 0.5625, 0.8125, 0.5625, 0.8125, 0.5, 0.8438, 0.9375, 0.8281, 1.0, 0.8125, 0.9375, 0.8438, 0.875, 0.8438, 0.9375, 0.8125, 0.9375, 0.8125, 0.875, 0.8437, 0.8125, 0.8438, 0.875, 0.8125, 0.875, 0.8125, 0.8125, 0.8438, 0.75, 0.8437, 0.8125, 0.8125, 0.8125, 0.8125, 0.75, 0.8437, 0.6875, 0.8438, 0.75, 0.8125, 0.75, 0.8125, 0.6875, 0.8438, 0.625, 0.8437, 0.6875, 0.8125, 0.6875, 0.8125, 0.625, 0.8125, 0.8125, 0.8125, 0.875, 0.7812, 0.875, 0.7812, 0.8125, 0.8125, 0.75, 0.8125, 0.8125, 0.7812, 0.8125, 0.7812, 0.75, 0.8125, 0.6875, 0.8125, 0.75, 0.7812, 0.75, 0.7812, 0.6875, 0.8125, 0.625, 0.8125, 0.6875, 0.7812, 0.6875, 0.7812, 0.625, 0.8125, 0.5625, 0.8125, 0.625, 0.7812, 0.625, 0.7812, 0.5625, 0.8125, 0.5, 0.8125, 0.5625, 0.7812, 0.5625, 0.7812, 0.5, 0.8125, 0.9375, 0.7969, 1.0, 0.7812, 0.9375, 0.8125, 0.875, 0.8125, 0.9375, 0.7812, 0.9375, 0.7812, 0.875, 0.7812, 0.5625, 0.7812, 0.625, 0.75, 0.625, 0.75, 0.5625, 0.7812, 0.5, 0.7812, 0.5625, 0.75, 0.5625, 0.75, 0.5, 0.7812, 0.9375, 0.7656, 1.0, 0.75, 0.9375, 0.7812, 0.875, 0.7812, 0.9375, 0.75, 0.9375, 0.75, 0.875, 0.7812, 0.8125, 0.7812, 0.875, 0.75, 0.875, 0.75, 0.8125, 0.7812, 0.75, 0.7812, 0.8125, 0.75, 0.8125, 0.75, 0.75, 0.7812, 0.6875, 0.7812, 0.75, 0.75, 0.75, 0.75, 0.6875, 0.7812, 0.625, 0.7812, 0.6875, 0.75, 0.6875, 0.75, 0.625])
me_sphere.materials.append(mat_plastic)
me_sphere.update()
me_cube_001 = bpy.data.meshes.new('Cube.001')
me_cube_001.from_pydata([], [], [])
_uv = me_cube_001.uv_layers.new(name='UVMap')
_uv.uv.foreach_set('vector', [])
me_cube_001.update()
me_sphere_004 = bpy.data.meshes.new('Sphere.004')
me_sphere_004.from_pydata([(-0.01105, 0.8118, 0.1951), (-0.01932, 0.7118, 0.0), (0.7867, 0.6261, 0.1951), (0.7624, 0.527, 0.0), (0.9557, 0.5841, 0.1951), (0.9249, 0.4866, 0.0), (1.099, 0.5215, 0.1951), (1.052, 0.4309, 0.0), (1.221, 0.4389, 0.1951), (1.16, 0.3586, 0.0), (1.32, 0.3408, 0.1951), (1.243, 0.2748, 0.0), (1.39, 0.2321, 0.1951), (1.302, 0.1848, 0.0), (1.433, 0.1174, 0.1951), (1.336, 0.09255, 0.0), (1.447, -7.257e-08, 0.1951), (1.347, -2.848e-08, 0.0), (1.433, -0.1174, 0.1951), (1.336, -0.09255, 0.0), (1.39, -0.2321, 0.1951), (1.302, -0.1848, 0.0), (1.32, -0.3408, 0.1951), (1.243, -0.2748, 0.0), (1.221, -0.4389, 0.1951), (1.16, -0.3586, 0.0), (1.099, -0.5215, 0.1951), (1.052, -0.4309, 0.0), (0.9557, -0.5841, 0.1951), (0.9249, -0.4866, 0.0), (0.7867, -0.6261, 0.1951), (0.7624, -0.527, 0.0), (-0.01105, -0.8118, 0.1951), (-0.01933, -0.7118, 0.0), (-0.1586, -0.7973, 0.1951), (-0.1392, -0.7, 0.0), (-0.3111, -0.7511, 0.1951), (-0.2731, -0.6594, 0.0), (-0.4516, -0.6759, 0.1951), (-0.3965, -0.5934, 0.0), (-0.5748, -0.5748, 0.1951), (-0.5047, -0.5047, 0.0), (-0.6759, -0.4516, 0.1951), (-0.5934, -0.3965, 0.0), (-0.7511, -0.3111, 0.1951), (-0.6594, -0.2731, 0.0), (-0.7973, -0.1586, 0.1951), (-0.7, -0.1392, 0.0), (-0.8129, 1.897e-07, 0.1951), (-0.7137, 3.163e-07, 0.0), (-0.7973, 0.1586, 0.1951), (-0.7, 0.1392, 0.0), (-0.7511, 0.3111, 0.1951), (-0.6594, 0.2731, 0.0), (-0.6759, 0.4516, 0.1951), (-0.5934, 0.3965, 0.0), (-0.5748, 0.5748, 0.1951), (-0.5047, 0.5047, 0.0), (-0.4516, 0.6759, 0.1951), (-0.3965, 0.5934, 0.0), (-0.3111, 0.7511, 0.1951), (-0.2731, 0.6594, 0.0), (-0.1586, 0.7973, 0.1951), (-0.1392, 0.7, 0.0), (0.8295, 0.804, 0.0), (0.0, 1.0, 0.0), (1.017, 0.7573, 0.0), (1.19, 0.6816, 0.0), (1.342, 0.5796, 0.0), (1.466, 0.4554, 0.0), (1.558, 0.3137, 0.0), (1.615, 0.1599, 0.0), (1.634, -1.362e-07, 0.0), (1.615, -0.1599, 0.0), (1.558, -0.3137, 0.0), (1.466, -0.4554, 0.0), (1.342, -0.5796, 0.0), (1.19, -0.6816, 0.0), (1.017, -0.7573, 0.0), (0.8295, -0.804, 0.0), (-3.278e-07, -1.0, 0.0), (-0.1951, -0.9808, 0.0), (-0.3827, -0.9239, 0.0), (-0.5556, -0.8315, 0.0), (-0.7071, -0.7071, 0.0), (-0.8315, -0.5556, 0.0), (-0.9239, -0.3827, 0.0), (-0.9808, -0.1951, 0.0), (-1.0, 4.47e-07, 0.0), (-0.9808, 0.1951, 0.0), (-0.9239, 0.3827, 0.0), (-0.8315, 0.5556, 0.0), (-0.7071, 0.7071, 0.0), (-0.5556, 0.8315, 0.0), (-0.3827, 0.9239, 0.0), (-0.1951, 0.9808, 0.0), (0.8258, 0.7885, 0.1951), (0.0, 0.9808, 0.1951), (1.01, 0.7428, 0.1951), (1.179, 0.6685, 0.1951), (1.328, 0.5685, 0.1951), (1.45, 0.4467, 0.1951), (1.541, 0.3077, 0.1951), (1.596, 0.1568, 0.1951), (1.615, -7.509e-08, 0.1951), (1.596, -0.1568, 0.1951), (1.541, -0.3077, 0.1951), (1.45, -0.4467, 0.1951), (1.328, -0.5685, 0.1951), (1.179, -0.6685, 0.1951), (1.01, -0.7428, 0.1951), (0.8258, -0.7885, 0.1951), (-1.341e-07, -0.9808, 0.1951), (-0.1913, -0.9619, 0.1951), (-0.3753, -0.9061, 0.1951), (-0.5449, -0.8155, 0.1951), (-0.6935, -0.6935, 0.1951), (-0.8155, -0.5449, 0.1951), (-0.9061, -0.3753, 0.1951), (-0.9619, -0.1913, 0.1951), (-0.9808, 2.682e-07, 0.1951), (-0.9619, 0.1913, 0.1951), (-0.9061, 0.3753, 0.1951), (-0.8155, 0.5449, 0.1951), (-0.6935, 0.6935, 0.1951), (-0.5449, 0.8155, 0.1951), (-0.3753, 0.9061, 0.1951), (-0.1913, 0.9619, 0.1951)], [], [(65, 97, 96, 64), (64, 96, 98, 66), (66, 98, 99, 67), (67, 99, 100, 68), (68, 100, 101, 69), (69, 101, 102, 70), (70, 102, 103, 71), (71, 103, 104, 72), (72, 104, 105, 73), (73, 105, 106, 74), (74, 106, 107, 75), (75, 107, 108, 76), (76, 108, 109, 77), (77, 109, 110, 78), (78, 110, 111, 79), (79, 111, 112, 80), (80, 112, 113, 81), (81, 113, 114, 82), (82, 114, 115, 83), (83, 115, 116, 84), (84, 116, 117, 85), (85, 117, 118, 86), (86, 118, 119, 87), (87, 119, 120, 88), (88, 120, 121, 89), (89, 121, 122, 90), (90, 122, 123, 91), (91, 123, 124, 92), (92, 124, 125, 93), (93, 125, 126, 94), (94, 126, 127, 95), (95, 127, 97, 65), (3, 1, 65, 64), (5, 3, 64, 66), (7, 5, 66, 67), (9, 7, 67, 68), (11, 9, 68, 69), (13, 11, 69, 70), (15, 13, 70, 71), (17, 15, 71, 72), (19, 17, 72, 73), (21, 19, 73, 74), (23, 21, 74, 75), (25, 23, 75, 76), (27, 25, 76, 77), (29, 27, 77, 78), (31, 29, 78, 79), (33, 31, 79, 80), (35, 33, 80, 81), (37, 35, 81, 82), (39, 37, 82, 83), (41, 39, 83, 84), (43, 41, 84, 85), (45, 43, 85, 86), (47, 45, 86, 87), (49, 47, 87, 88), (51, 49, 88, 89), (53, 51, 89, 90), (55, 53, 90, 91), (57, 55, 91, 92), (59, 57, 92, 93), (61, 59, 93, 94), (63, 61, 94, 95), (1, 63, 95, 65), (0, 2, 96, 97), (2, 4, 98, 96), (4, 6, 99, 98), (6, 8, 100, 99), (8, 10, 101, 100), (10, 12, 102, 101), (12, 14, 103, 102), (14, 16, 104, 103), (16, 18, 105, 104), (18, 20, 106, 105), (20, 22, 107, 106), (22, 24, 108, 107), (24, 26, 109, 108), (26, 28, 110, 109), (28, 30, 111, 110), (30, 32, 112, 111), (32, 34, 113, 112), (34, 36, 114, 113), (36, 38, 115, 114), (38, 40, 116, 115), (40, 42, 117, 116), (42, 44, 118, 117), (44, 46, 119, 118), (46, 48, 120, 119), (48, 50, 121, 120), (50, 52, 122, 121), (52, 54, 123, 122), (54, 56, 124, 123), (56, 58, 125, 124), (58, 60, 126, 125), (60, 62, 127, 126), (62, 0, 97, 127)])
me_sphere_004.polygons.foreach_set('use_smooth', [True] * 96)
_uv = me_sphere_004.uv_layers.new(name='UVMap')
_uv.uv.foreach_set('vector', [0.75, 0.5, 0.75, 0.5625, 0.7188, 0.5625, 0.7188, 0.5, 0.7188, 0.5, 0.7188, 0.5625, 0.6875, 0.5625, 0.6875, 0.5, 0.6875, 0.5, 0.6875, 0.5625, 0.6562, 0.5625, 0.6562, 0.5, 0.6562, 0.5, 0.6562, 0.5625, 0.625, 0.5625, 0.625, 0.5, 0.625, 0.5, 0.625, 0.5625, 0.5938, 0.5625, 0.5938, 0.5, 0.5938, 0.5, 0.5938, 0.5625, 0.5625, 0.5625, 0.5625, 0.5, 0.5625, 0.5, 0.5625, 0.5625, 0.5312, 0.5625, 0.5312, 0.5, 0.5312, 0.5, 0.5312, 0.5625, 0.5, 0.5625, 0.5, 0.5, 0.5, 0.5, 0.5, 0.5625, 0.4688, 0.5625, 0.4687, 0.5, 0.4687, 0.5, 0.4688, 0.5625, 0.4375, 0.5625, 0.4375, 0.5, 0.4375, 0.5, 0.4375, 0.5625, 0.4062, 0.5625, 0.4062, 0.5, 0.4062, 0.5, 0.4062, 0.5625, 0.375, 0.5625, 0.375, 0.5, 0.375, 0.5, 0.375, 0.5625, 0.3438, 0.5625, 0.3437, 0.5, 0.3437, 0.5, 0.3438, 0.5625, 0.3125, 0.5625, 0.3125, 0.5, 0.3125, 0.5, 0.3125, 0.5625, 0.2812, 0.5625, 0.2812, 0.5, 0.2812, 0.5, 0.2812, 0.5625, 0.25, 0.5625, 0.25, 0.5, 0.25, 0.5, 0.25, 0.5625, 0.2188, 0.5625, 0.2187, 0.5, 0.2187, 0.5, 0.2188, 0.5625, 0.1875, 0.5625, 0.1875, 0.5, 0.1875, 0.5, 0.1875, 0.5625, 0.1562, 0.5625, 0.1562, 0.5, 0.1562, 0.5, 0.1562, 0.5625, 0.125, 0.5625, 0.125, 0.5, 0.125, 0.5, 0.125, 0.5625, 0.09375, 0.5625, 0.09375, 0.5, 0.09375, 0.5, 0.09375, 0.5625, 0.0625, 0.5625, 0.0625, 0.5, 0.0625, 0.5, 0.0625, 0.5625, 0.03125, 0.5625, 0.03125, 0.5, 0.03125, 0.5, 0.03125, 0.5625, 0.0, 0.5625, 0.0, 0.5, 1.0, 0.5, 1.0, 0.5625, 0.9687, 0.5625, 0.9687, 0.5, 0.9687, 0.5, 0.9687, 0.5625, 0.9375, 0.5625, 0.9375, 0.5, 0.9375, 0.5, 0.9375, 0.5625, 0.9062, 0.5625, 0.9062, 0.5, 0.9062, 0.5, 0.9062, 0.5625, 0.875, 0.5625, 0.875, 0.5, 0.875, 0.5, 0.875, 0.5625, 0.8437, 0.5625, 0.8437, 0.5, 0.8437, 0.5, 0.8437, 0.5625, 0.8125, 0.5625, 0.8125, 0.5, 0.8125, 0.5, 0.8125, 0.5625, 0.7812, 0.5625, 0.7812, 0.5, 0.7812, 0.5, 0.7812, 0.5625, 0.75, 0.5625, 0.75, 0.5, 0.6348, 0.5, 0.7027, 0.5, 0.75, 0.5, 0.7188, 0.5, 0.6191, 0.5, 0.6348, 0.5, 0.7188, 0.5, 0.6875, 0.5, 0.6003, 0.5, 0.6191, 0.5, 0.6875, 0.5, 0.6562, 0.5, 0.5797, 0.5, 0.6003, 0.5, 0.6562, 0.5, 0.625, 0.5, 0.5587, 0.5, 0.5797, 0.5, 0.625, 0.5, 0.5938, 0.5, 0.538, 0.5, 0.5587, 0.5, 0.5938, 0.5, 0.5625, 0.5, 0.518, 0.5, 0.538, 0.5, 0.5625, 0.5, 0.5312, 0.5, 0.4985, 0.5, 0.518, 0.5, 0.5312, 0.5, 0.5, 0.5, 0.4789, 0.5, 0.4985, 0.5, 0.5, 0.5, 0.4687, 0.5, 0.4588, 0.5, 0.4789, 0.5, 0.4687, 0.5, 0.4375, 0.5, 0.438, 0.5, 0.4588, 0.5, 0.4375, 0.5, 0.4062, 0.5, 0.4167, 0.5, 0.438, 0.5, 0.4062, 0.5, 0.375, 0.5, 0.3956, 0.5, 0.4167, 0.5, 0.375, 0.5, 0.3437, 0.5, 0.3763, 0.5, 0.3956, 0.5, 0.3437, 0.5, 0.3125, 0.5, 0.3595, 0.5, 0.3763, 0.5, 0.3125, 0.5, 0.2812, 0.5, 0.2872, 0.5, 0.3595, 0.5, 0.2812, 0.5, 0.25, 0.5, 0.2727, 0.5, 0.2872, 0.5, 0.25, 0.5, 0.2187, 0.5, 0.255, 0.5, 0.2727, 0.5, 0.2187, 0.5, 0.1875, 0.5, 0.2385, 0.5, 0.255, 0.5, 0.1875, 0.5, 0.1562, 0.5, 0.2256, 0.5, 0.2385, 0.5, 0.1562, 0.5, 0.125, 0.5, 0.2201, 0.5, 0.2256, 0.5, 0.125, 0.5, 0.09375, 0.5, 0.23, 0.5, 0.2201, 0.5, 0.09375, 0.5, 0.0625, 0.5, 0.2759, 0.5, 0.23, 0.5, 0.0625, 0.5, 0.03125, 0.5, 0.3958, 0.5, 0.2759, 0.5, 0.03125, 0.5, 0.0, 0.5, 0.5724, 0.5, 0.3958, 0.5, 0.0, 0.5, 0.9687, 0.5, 0.6924, 0.5, 0.5724, 0.5, 0.9687, 0.5, 0.9375, 0.5, 0.7384, 0.5, 0.6924, 0.5, 0.9375, 0.5, 0.9062, 0.5, 0.7486, 0.5, 0.7384, 0.5, 0.9062, 0.5, 0.875, 0.5, 0.7433, 0.5, 0.7486, 0.5, 0.875, 0.5, 0.8437, 0.5, 0.731, 0.5, 0.7433, 0.5, 0.8437, 0.5, 0.8125, 0.5, 0.7158, 0.5, 0.731, 0.5, 0.8125, 0.5, 0.7812, 0.5, 0.7027, 0.5, 0.7158, 0.5, 0.7812, 0.5, 0.75, 0.5, 0.7244, 0.5625, 0.6664, 0.5625, 0.7188, 0.5625, 0.75, 0.5625, 0.6664, 0.5625, 0.647, 0.5625, 0.6875, 0.5625, 0.7188, 0.5625, 0.647, 0.5625, 0.6232, 0.5625, 0.6562, 0.5625, 0.6875, 0.5625, 0.6232, 0.5625, 0.5982, 0.5625, 0.625, 0.5625, 0.6562, 0.5625, 0.5982, 0.5625, 0.573, 0.5625, 0.5938, 0.5625, 0.625, 0.5625, 0.573, 0.5625, 0.548, 0.5625, 0.5625, 0.5625, 0.5938, 0.5625, 0.548, 0.5625, 0.5234, 0.5625, 0.5312, 0.5625, 0.5625, 0.5625, 0.5234, 0.5625, 0.4991, 0.5625, 0.5, 0.5625, 0.5312, 0.5625, 0.4991, 0.5625, 0.4747, 0.5625, 0.4688, 0.5625, 0.5, 0.5625, 0.4747, 0.5625, 0.45, 0.5625, 0.4375, 0.5625, 0.4688, 0.5625, 0.45, 0.5625, 0.4249, 0.5625, 0.4062, 0.5625, 0.4375, 0.5625, 0.4249, 0.5625, 0.3996, 0.5625, 0.375, 0.5625, 0.4062, 0.5625, 0.3996, 0.5625, 0.3743, 0.5625, 0.3438, 0.5625, 0.375, 0.5625, 0.3743, 0.5625, 0.3502, 0.5625, 0.3125, 0.5625, 0.3438, 0.5625, 0.3502, 0.5625, 0.3301, 0.5625, 0.2812, 0.5625, 0.3125, 0.5625, 0.3301, 0.5625, 0.27, 0.5625, 0.25, 0.5625, 0.2812, 0.5625, 0.27, 0.5625, 0.2508, 0.5625, 0.2188, 0.5625, 0.25, 0.5625, 0.2508, 0.5625, 0.2273, 0.5625, 0.1875, 0.5625, 0.2188, 0.5625, 0.2273, 0.5625, 0.2042, 0.5625, 0.1562, 0.5625, 0.1875, 0.5625, 0.2042, 0.5625, 0.1829, 0.5625, 0.125, 0.5625, 0.1562, 0.5625, 0.1829, 0.5625, 0.1656, 0.5625, 0.09375, 0.5625, 0.125, 0.5625, 0.1656, 0.5625, 0.1574, 0.5625, 0.0625, 0.5625, 0.09375, 0.5625, 0.1574, 0.5625, 0.1782, 0.5625, 0.03125, 0.5625, 0.0625, 0.5625, 0.1782, 0.5625, 0.3227, 0.5625, 0.0, 0.5625, 0.03125, 0.5625, 0.3227, 0.5625, 0.6457, 0.5625, 0.9687, 0.5625, 0.0, 0.5625, 0.6457, 0.5625, 0.7903, 0.5625, 0.9375, 0.5625, 0.9687, 0.5625, 0.7903, 0.5625, 0.8112, 0.5625, 0.9062, 0.5625, 0.9375, 0.5625, 0.8112, 0.5625, 0.8031, 0.5625, 0.875, 0.5625, 0.9062, 0.5625, 0.8031, 0.5625, 0.7859, 0.5625, 0.8437, 0.5625, 0.875, 0.5625, 0.7859, 0.5625, 0.7649, 0.5625, 0.8125, 0.5625, 0.8437, 0.5625, 0.7649, 0.5625, 0.7427, 0.5625, 0.7812, 0.5625, 0.8125, 0.5625, 0.7427, 0.5625, 0.7244, 0.5625, 0.75, 0.5625, 0.7812, 0.5625])
me_sphere_004.materials.append(mat_plastic)
me_sphere_004.update()
me_sphere_006 = bpy.data.meshes.new('Sphere.006')
me_sphere_006.from_pydata([(-0.01515, 0.7491, 0.1951), (-0.01214, 0.8189, 0.0), (0.7721, 0.5658, 0.1951), (0.7873, 0.63, 0.0), (0.9356, 0.5251, 0.1951), (0.9592, 0.5872, 0.0), (1.069, 0.4669, 0.1951), (1.103, 0.524, 0.0), (1.182, 0.3908, 0.1951), (1.227, 0.4407, 0.0), (1.271, 0.3015, 0.1951), (1.326, 0.342, 0.0), (1.335, 0.2041, 0.1951), (1.397, 0.2327, 0.0), (1.372, 0.1027, 0.1951), (1.44, 0.1176, 0.0), (1.384, -7.163e-08, 0.1951), (1.454, -6.851e-08, 0.0), (1.372, -0.1027, 0.1951), (1.44, -0.1176, 0.0), (1.335, -0.2041, 0.1951), (1.397, -0.2327, 0.0), (1.271, -0.3015, 0.1951), (1.326, -0.342, 0.0), (1.182, -0.3908, 0.1951), (1.227, -0.4407, 0.0), (1.069, -0.4669, 0.1951), (1.103, -0.524, 0.0), (0.9356, -0.5251, 0.1951), (0.9592, -0.5872, 0.0), (0.7721, -0.5658, 0.1951), (0.7873, -0.63, 0.0), (-0.01515, -0.7491, 0.1951), (-0.01214, -0.8189, 0.0), (-0.1464, -0.7362, 0.1951), (-0.16, -0.8043, 0.0), (-0.2872, -0.6935, 0.1951), (-0.3138, -0.7577, 0.0), (-0.417, -0.6241, 0.1951), (-0.4556, -0.6819, 0.0), (-0.5308, -0.5308, 0.1951), (-0.5799, -0.5799, 0.0), (-0.6241, -0.417, 0.1951), (-0.6819, -0.4556, 0.0), (-0.6935, -0.2872, 0.1951), (-0.7577, -0.3138, 0.0), (-0.7362, -0.1464, 0.1951), (-0.8043, -0.16, 0.0), (-0.7506, 1.605e-07, 0.1951), (-0.8201, 3.649e-07, 0.0), (-0.7362, 0.1464, 0.1951), (-0.8043, 0.16, 0.0), (-0.6935, 0.2872, 0.1951), (-0.7577, 0.3138, 0.0), (-0.6241, 0.417, 0.1951), (-0.6819, 0.4556, 0.0), (-0.5308, 0.5308, 0.1951), (-0.5799, 0.5799, 0.0), (-0.417, 0.6241, 0.1951), (-0.4556, 0.6819, 0.0), (-0.2872, 0.6935, 0.1951), (-0.3138, 0.7577, 0.0), (-0.1464, 0.7362, 0.1951), (-0.16, 0.8043, 0.0), (0.8295, 0.804, 0.0), (0.0, 1.0, 0.0), (1.017, 0.7573, 0.0), (1.19, 0.6816, 0.0), (1.342, 0.5796, 0.0), (1.466, 0.4554, 0.0), (1.558, 0.3137, 0.0), (1.615, 0.1599, 0.0), (1.634, -1.362e-07, 0.0), (1.615, -0.1599, 0.0), (1.558, -0.3137, 0.0), (1.466, -0.4554, 0.0), (1.342, -0.5796, 0.0), (1.19, -0.6816, 0.0), (1.017, -0.7573, 0.0), (0.8295, -0.804, 0.0), (-3.278e-07, -1.0, 0.0), (-0.1951, -0.9808, 0.0), (-0.3827, -0.9239, 0.0), (-0.5556, -0.8315, 0.0), (-0.7071, -0.7071, 0.0), (-0.8315, -0.5556, 0.0), (-0.9239, -0.3827, 0.0), (-0.9808, -0.1951, 0.0), (-1.0, 4.47e-07, 0.0), (-0.9808, 0.1951, 0.0), (-0.9239, 0.3827, 0.0), (-0.8315, 0.5556, 0.0), (-0.7071, 0.7071, 0.0), (-0.5556, 0.8315, 0.0), (-0.3827, 0.9239, 0.0), (-0.1951, 0.9808, 0.0), (0.8258, 0.7885, 0.1951), (0.0, 0.9808, 0.1951), (1.01, 0.7428, 0.1951), (1.179, 0.6685, 0.1951), (1.328, 0.5685, 0.1951), (1.45, 0.4467, 0.1951), (1.541, 0.3077, 0.1951), (1.596, 0.1568, 0.1951), (1.615, -7.509e-08, 0.1951), (1.596, -0.1568, 0.1951), (1.541, -0.3077, 0.1951), (1.45, -0.4467, 0.1951), (1.328, -0.5685, 0.1951), (1.179, -0.6685, 0.1951), (1.01, -0.7428, 0.1951), (0.8258, -0.7885, 0.1951), (-1.341e-07, -0.9808, 0.1951), (-0.1913, -0.9619, 0.1951), (-0.3753, -0.9061, 0.1951), (-0.5449, -0.8155, 0.1951), (-0.6935, -0.6935, 0.1951), (-0.8155, -0.5449, 0.1951), (-0.9061, -0.3753, 0.1951), (-0.9619, -0.1913, 0.1951), (-0.9808, 2.682e-07, 0.1951), (-0.9619, 0.1913, 0.1951), (-0.9061, 0.3753, 0.1951), (-0.8155, 0.5449, 0.1951), (-0.6935, 0.6935, 0.1951), (-0.5449, 0.8155, 0.1951), (-0.3753, 0.9061, 0.1951), (-0.1913, 0.9619, 0.1951)], [], [(65, 97, 96, 64), (64, 96, 98, 66), (66, 98, 99, 67), (67, 99, 100, 68), (68, 100, 101, 69), (69, 101, 102, 70), (70, 102, 103, 71), (71, 103, 104, 72), (72, 104, 105, 73), (73, 105, 106, 74), (74, 106, 107, 75), (75, 107, 108, 76), (76, 108, 109, 77), (77, 109, 110, 78), (78, 110, 111, 79), (79, 111, 112, 80), (80, 112, 113, 81), (81, 113, 114, 82), (82, 114, 115, 83), (83, 115, 116, 84), (84, 116, 117, 85), (85, 117, 118, 86), (86, 118, 119, 87), (87, 119, 120, 88), (88, 120, 121, 89), (89, 121, 122, 90), (90, 122, 123, 91), (91, 123, 124, 92), (92, 124, 125, 93), (93, 125, 126, 94), (94, 126, 127, 95), (95, 127, 97, 65), (3, 1, 65, 64), (5, 3, 64, 66), (7, 5, 66, 67), (9, 7, 67, 68), (11, 9, 68, 69), (13, 11, 69, 70), (15, 13, 70, 71), (17, 15, 71, 72), (19, 17, 72, 73), (21, 19, 73, 74), (23, 21, 74, 75), (25, 23, 75, 76), (27, 25, 76, 77), (29, 27, 77, 78), (31, 29, 78, 79), (33, 31, 79, 80), (35, 33, 80, 81), (37, 35, 81, 82), (39, 37, 82, 83), (41, 39, 83, 84), (43, 41, 84, 85), (45, 43, 85, 86), (47, 45, 86, 87), (49, 47, 87, 88), (51, 49, 88, 89), (53, 51, 89, 90), (55, 53, 90, 91), (57, 55, 91, 92), (59, 57, 92, 93), (61, 59, 93, 94), (63, 61, 94, 95), (1, 63, 95, 65), (0, 2, 96, 97), (2, 4, 98, 96), (4, 6, 99, 98), (6, 8, 100, 99), (8, 10, 101, 100), (10, 12, 102, 101), (12, 14, 103, 102), (14, 16, 104, 103), (16, 18, 105, 104), (18, 20, 106, 105), (20, 22, 107, 106), (22, 24, 108, 107), (24, 26, 109, 108), (26, 28, 110, 109), (28, 30, 111, 110), (30, 32, 112, 111), (32, 34, 113, 112), (34, 36, 114, 113), (36, 38, 115, 114), (38, 40, 116, 115), (40, 42, 117, 116), (42, 44, 118, 117), (44, 46, 119, 118), (46, 48, 120, 119), (48, 50, 121, 120), (50, 52, 122, 121), (52, 54, 123, 122), (54, 56, 124, 123), (56, 58, 125, 124), (58, 60, 126, 125), (60, 62, 127, 126), (62, 0, 97, 127)])
me_sphere_006.polygons.foreach_set('use_smooth', [True] * 96)
_uv = me_sphere_006.uv_layers.new(name='UVMap')
_uv.uv.foreach_set('vector', [0.75, 0.5, 0.75, 0.5625, 0.7188, 0.5625, 0.7188, 0.5, 0.7188, 0.5, 0.7188, 0.5625, 0.6875, 0.5625, 0.6875, 0.5, 0.6875, 0.5, 0.6875, 0.5625, 0.6562, 0.5625, 0.6562, 0.5, 0.6562, 0.5, 0.6562, 0.5625, 0.625, 0.5625, 0.625, 0.5, 0.625, 0.5, 0.625, 0.5625, 0.5938, 0.5625, 0.5938, 0.5, 0.5938, 0.5, 0.5938, 0.5625, 0.5625, 0.5625, 0.5625, 0.5, 0.5625, 0.5, 0.5625, 0.5625, 0.5312, 0.5625, 0.5312, 0.5, 0.5312, 0.5, 0.5312, 0.5625, 0.5, 0.5625, 0.5, 0.5, 0.5, 0.5, 0.5, 0.5625, 0.4688, 0.5625, 0.4687, 0.5, 0.4687, 0.5, 0.4688, 0.5625, 0.4375, 0.5625, 0.4375, 0.5, 0.4375, 0.5, 0.4375, 0.5625, 0.4062, 0.5625, 0.4062, 0.5, 0.4062, 0.5, 0.4062, 0.5625, 0.375, 0.5625, 0.375, 0.5, 0.375, 0.5, 0.375, 0.5625, 0.3438, 0.5625, 0.3437, 0.5, 0.3437, 0.5, 0.3438, 0.5625, 0.3125, 0.5625, 0.3125, 0.5, 0.3125, 0.5, 0.3125, 0.5625, 0.2812, 0.5625, 0.2812, 0.5, 0.2812, 0.5, 0.2812, 0.5625, 0.25, 0.5625, 0.25, 0.5, 0.25, 0.5, 0.25, 0.5625, 0.2188, 0.5625, 0.2187, 0.5, 0.2187, 0.5, 0.2188, 0.5625, 0.1875, 0.5625, 0.1875, 0.5, 0.1875, 0.5, 0.1875, 0.5625, 0.1562, 0.5625, 0.1562, 0.5, 0.1562, 0.5, 0.1562, 0.5625, 0.125, 0.5625, 0.125, 0.5, 0.125, 0.5, 0.125, 0.5625, 0.09375, 0.5625, 0.09375, 0.5, 0.09375, 0.5, 0.09375, 0.5625, 0.0625, 0.5625, 0.0625, 0.5, 0.0625, 0.5, 0.0625, 0.5625, 0.03125, 0.5625, 0.03125, 0.5, 0.03125, 0.5, 0.03125, 0.5625, 0.0, 0.5625, 0.0, 0.5, 1.0, 0.5, 1.0, 0.5625, 0.9687, 0.5625, 0.9687, 0.5, 0.9687, 0.5, 0.9687, 0.5625, 0.9375, 0.5625, 0.9375, 0.5, 0.9375, 0.5, 0.9375, 0.5625, 0.9062, 0.5625, 0.9062, 0.5, 0.9062, 0.5, 0.9062, 0.5625, 0.875, 0.5625, 0.875, 0.5, 0.875, 0.5, 0.875, 0.5625, 0.8437, 0.5625, 0.8437, 0.5, 0.8437, 0.5, 0.8437, 0.5625, 0.8125, 0.5625, 0.8125, 0.5, 0.8125, 0.5, 0.8125, 0.5625, 0.7812, 0.5625, 0.7812, 0.5, 0.7812, 0.5, 0.7812, 0.5625, 0.75, 0.5625, 0.75, 0.5, 0.664, 0.5, 0.7229, 0.5, 0.75, 0.5, 0.7188, 0.5, 0.6449, 0.5, 0.664, 0.5, 0.7188, 0.5, 0.6875, 0.5, 0.6215, 0.5, 0.6449, 0.5, 0.6875, 0.5, 0.6562, 0.5, 0.5968, 0.5, 0.6215, 0.5, 0.6562, 0.5, 0.625, 0.5, 0.5719, 0.5, 0.5968, 0.5, 0.625, 0.5, 0.5938, 0.5, 0.5473, 0.5, 0.5719, 0.5, 0.5938, 0.5, 0.5625, 0.5, 0.523, 0.5, 0.5473, 0.5, 0.5625, 0.5, 0.5312, 0.5, 0.499, 0.5, 0.523, 0.5, 0.5312, 0.5, 0.5, 0.5, 0.475, 0.5, 0.499, 0.5, 0.5, 0.5, 0.4687, 0.5, 0.4506, 0.5, 0.475, 0.5, 0.4687, 0.5, 0.4375, 0.5, 0.4259, 0.5, 0.4506, 0.5, 0.4375, 0.5, 0.4062, 0.5, 0.4008, 0.5, 0.4259, 0.5, 0.4062, 0.5, 0.375, 0.5, 0.3759, 0.5, 0.4008, 0.5, 0.375, 0.5, 0.3437, 0.5, 0.3521, 0.5, 0.3759, 0.5, 0.3437, 0.5, 0.3125, 0.5, 0.3323, 0.5, 0.3521, 0.5, 0.3125, 0.5, 0.2812, 0.5, 0.2712, 0.5, 0.3323, 0.5, 0.2812, 0.5, 0.25, 0.5, 0.2524, 0.5, 0.2712, 0.5, 0.25, 0.5, 0.2187, 0.5, 0.2294, 0.5, 0.2524, 0.5, 0.2187, 0.5, 0.1875, 0.5, 0.2067, 0.5, 0.2294, 0.5, 0.1875, 0.5, 0.1562, 0.5, 0.1861, 0.5, 0.2067, 0.5, 0.1562, 0.5, 0.125, 0.5, 0.1696, 0.5, 0.1861, 0.5, 0.125, 0.5, 0.09375, 0.5, 0.1629, 0.5, 0.1696, 0.5, 0.09375, 0.5, 0.0625, 0.5, 0.1865, 0.5, 0.1629, 0.5, 0.0625, 0.5, 0.03125, 0.5, 0.3306, 0.5, 0.1865, 0.5, 0.03125, 0.5, 0.0, 0.5, 0.6378, 0.5, 0.3306, 0.5, 0.0, 0.5, 0.9687, 0.5, 0.782, 0.5, 0.6378, 0.5, 0.9687, 0.5, 0.9375, 0.5, 0.8056, 0.5, 0.782, 0.5, 0.9375, 0.5, 0.9062, 0.5, 0.799, 0.5, 0.8056, 0.5, 0.9062, 0.5, 0.875, 0.5, 0.7827, 0.5, 0.799, 0.5, 0.875, 0.5, 0.8437, 0.5, 0.7624, 0.5, 0.7827, 0.5, 0.8437, 0.5, 0.8125, 0.5, 0.7408, 0.5, 0.7624, 0.5, 0.8125, 0.5, 0.7812, 0.5, 0.7229, 0.5, 0.7408, 0.5, 0.7812, 0.5, 0.75, 0.5, 0.7129, 0.5625, 0.6487, 0.5625, 0.7188, 0.5625, 0.75, 0.5625, 0.6487, 0.5625, 0.6316, 0.5625, 0.6875, 0.5625, 0.7188, 0.5625, 0.6316, 0.5625, 0.6107, 0.5625, 0.6562, 0.5625, 0.6875, 0.5625, 0.6107, 0.5625, 0.5881, 0.5625, 0.625, 0.5625, 0.6562, 0.5625, 0.5881, 0.5625, 0.5652, 0.5625, 0.5938, 0.5625, 0.625, 0.5625, 0.5652, 0.5625, 0.5426, 0.5625, 0.5625, 0.5625, 0.5938, 0.5625, 0.5426, 0.5625, 0.5205, 0.5625, 0.5312, 0.5625, 0.5625, 0.5625, 0.5205, 0.5625, 0.4987, 0.5625, 0.5, 0.5625, 0.5312, 0.5625, 0.4987, 0.5625, 0.477, 0.5625, 0.4688, 0.5625, 0.5, 0.5625, 0.477, 0.5625, 0.4548, 0.5625, 0.4375, 0.5625, 0.4688, 0.5625, 0.4548, 0.5625, 0.432, 0.5625, 0.4062, 0.5625, 0.4375, 0.5625, 0.432, 0.5625, 0.4089, 0.5625, 0.375, 0.5625, 0.4062, 0.5625, 0.4089, 0.5625, 0.386, 0.5625, 0.3438, 0.5625, 0.375, 0.5625, 0.386, 0.5625, 0.3646, 0.5625, 0.3125, 0.5625, 0.3438, 0.5625, 0.3646, 0.5625, 0.3466, 0.5625, 0.2812, 0.5625, 0.3125, 0.5625, 0.3466, 0.5625, 0.2791, 0.5625, 0.25, 0.5625, 0.2812, 0.5625, 0.2791, 0.5625, 0.2626, 0.5625, 0.2188, 0.5625, 0.25, 0.5625, 0.2626, 0.5625, 0.2423, 0.5625, 0.1875, 0.5625, 0.2188, 0.5625, 0.2423, 0.5625, 0.2228, 0.5625, 0.1562, 0.5625, 0.1875, 0.5625, 0.2228, 0.5625, 0.2061, 0.5625, 0.125, 0.5625, 0.1562, 0.5625, 0.2061, 0.5625, 0.1952, 0.5625, 0.09375, 0.5625, 0.125, 0.5625, 0.1952, 0.5625, 0.1976, 0.5625, 0.0625, 0.5625, 0.09375, 0.5625, 0.1976, 0.5625, 0.2354, 0.5625, 0.03125, 0.5625, 0.0625, 0.5625, 0.2354, 0.5625, 0.3699, 0.5625, 0.0, 0.5625, 0.03125, 0.5625, 0.3699, 0.5625, 0.5984, 0.5625, 0.9687, 0.5625, 0.0, 0.5625, 0.5984, 0.5625, 0.733, 0.5625, 0.9375, 0.5625, 0.9687, 0.5625, 0.733, 0.5625, 0.7709, 0.5625, 0.9062, 0.5625, 0.9375, 0.5625, 0.7709, 0.5625, 0.7734, 0.5625, 0.875, 0.5625, 0.9062, 0.5625, 0.7734, 0.5625, 0.7628, 0.5625, 0.8437, 0.5625, 0.875, 0.5625, 0.7628, 0.5625, 0.7465, 0.5625, 0.8125, 0.5625, 0.8437, 0.5625, 0.7465, 0.5625, 0.7282, 0.5625, 0.7812, 0.5625, 0.8125, 0.5625, 0.7282, 0.5625, 0.7129, 0.5625, 0.75, 0.5625, 0.7812, 0.5625])
me_sphere_006.materials.append(mat_plastic)
me_sphere_006.update()
me_cylinder_001 = bpy.data.meshes.new('Cylinder.001')
me_cylinder_001.from_pydata([(0.0, 1.0, -1.0), (0.0, 1.0, 1.0), (0.1951, 0.9808, -1.0), (0.1951, 0.9808, 1.0), (0.3827, 0.9239, -1.0), (0.3827, 0.9239, 1.0), (0.5556, 0.8315, -1.0), (0.5556, 0.8315, 1.0), (0.7071, 0.7071, -1.0), (0.7071, 0.7071, 1.0), (0.8315, 0.5556, -1.0), (0.8315, 0.5556, 1.0), (0.9239, 0.3827, -1.0), (0.9239, 0.3827, 1.0), (0.9808, 0.1951, -1.0), (0.9808, 0.1951, 1.0), (1.0, 0.0, -1.0), (1.0, 0.0, 1.0), (0.9808, -0.1951, -1.0), (0.9808, -0.1951, 1.0), (0.9239, -0.3827, -1.0), (0.9239, -0.3827, 1.0), (0.8315, -0.5556, -1.0), (0.8315, -0.5556, 1.0), (0.7071, -0.7071, -1.0), (0.7071, -0.7071, 1.0), (0.5556, -0.8315, -1.0), (0.5556, -0.8315, 1.0), (0.3827, -0.9239, -1.0), (0.3827, -0.9239, 1.0), (0.1951, -0.9808, -1.0), (0.1951, -0.9808, 1.0), (0.0, -1.0, -1.0), (0.0, -1.0, 1.0), (-0.1951, -0.9808, -1.0), (-0.1951, -0.9808, 1.0), (-0.3827, -0.9239, -1.0), (-0.3827, -0.9239, 1.0), (-0.5556, -0.8315, -1.0), (-0.5556, -0.8315, 1.0), (-0.7071, -0.7071, -1.0), (-0.7071, -0.7071, 1.0), (-0.8315, -0.5556, -1.0), (-0.8315, -0.5556, 1.0), (-0.9239, -0.3827, -1.0), (-0.9239, -0.3827, 1.0), (-0.9808, -0.1951, -1.0), (-0.9808, -0.1951, 1.0), (-1.0, 0.0, -1.0), (-1.0, 0.0, 1.0), (-0.9808, 0.1951, -1.0), (-0.9808, 0.1951, 1.0), (-0.9239, 0.3827, -1.0), (-0.9239, 0.3827, 1.0), (-0.8315, 0.5556, -1.0), (-0.8315, 0.5556, 1.0), (-0.7071, 0.7071, -1.0), (-0.7071, 0.7071, 1.0), (-0.5556, 0.8315, -1.0), (-0.5556, 0.8315, 1.0), (-0.3827, 0.9239, -1.0), (-0.3827, 0.9239, 1.0), (-0.1951, 0.9808, -1.0), (-0.1951, 0.9808, 1.0), (-0.8687, -1.213, 1.0), (-0.8687, -1.213, -1.0), (-1.02, -1.089, -1.0), (-1.02, -1.089, 1.0), (0.8687, 1.213, 1.0), (0.8687, 1.213, -1.0), (1.02, 1.089, -1.0), (1.02, 1.089, 1.0), (1.213, -0.8687, 1.0), (1.213, -0.8687, -1.0), (1.089, -1.02, -1.0), (1.089, -1.02, 1.0), (-1.213, 0.8687, 1.0), (-1.213, 0.8687, -1.0), (-1.089, 1.02, -1.0), (-1.089, 1.02, 1.0), (-1.025, 0.9679, -1.0), (-1.025, 0.9679, 1.0), (-1.149, 0.8163, -1.0), (-1.149, 0.8163, 1.0), (-0.9679, -1.025, 1.0), (-0.8163, -1.149, 1.0), (-0.8163, -1.149, -1.0), (-0.9679, -1.025, -1.0), (0.9679, 1.025, -1.0), (0.9679, 1.025, 1.0), (0.8163, 1.149, -1.0), (0.8163, 1.149, 1.0), (1.025, -0.9679, 1.0), (1.149, -0.8163, 1.0), (1.149, -0.8163, -1.0), (1.025, -0.9679, -1.0), (-1.02, -1.089, 7.396), (-0.8687, -1.213, 7.396), (-0.9679, -1.025, 7.396), (1.02, 1.089, 7.396), (0.8687, 1.213, 7.396), (1.089, -1.02, 7.396), (1.213, -0.8687, 7.396), (1.025, -0.9679, 7.396), (-1.089, 1.02, 7.396), (-1.213, 0.8687, 7.396), (-1.025, 0.9679, 7.396), (-1.149, 0.8163, 7.396), (-0.8163, -1.149, 7.396), (0.9679, 1.025, 7.396), (0.8163, 1.149, 7.396), (1.149, -0.8163, 7.396), (-0.8258, 0.3421, 1.0), (-0.8258, 0.3421, -1.0), (-0.7432, 0.4966, 1.0), (-0.7432, 0.4966, -1.0), (0.3421, 0.8258, 1.0), (0.3421, 0.8258, -1.0), (0.1744, 0.8767, 1.0), (0.1744, 0.8767, -1.0), (-0.8767, 0.1744, 1.0), (-0.8767, 0.1744, -1.0), (0.632, 0.632, 1.0), (0.632, 0.632, -1.0), (0.4966, -0.7432, 1.0), (0.4966, -0.7432, -1.0), (0.3421, -0.8258, 1.0), (0.3421, -0.8258, -1.0), (0.7432, 0.4966, 1.0), (0.7432, 0.4966, -1.0), (0.1744, -0.8767, 1.0), (0.1744, -0.8767, -1.0), (-0.3421, -0.8258, 1.0), (-0.3421, -0.8258, -1.0), (-0.8939, 7.451e-09, 1.0), (-0.8939, 7.451e-09, -1.0), (-0.3421, 0.8258, 1.0), (-0.3421, 0.8258, -1.0), (-0.4966, -0.7432, 1.0), (-0.4966, -0.7432, -1.0), (0.8767, -0.1744, 1.0), (0.8767, -0.1744, -1.0), (0.632, -0.632, 1.0), (0.632, -0.632, -1.0), (0.8258, -0.3421, 1.0), (0.8258, -0.3421, -1.0), (0.8939, 7.451e-09, 1.0), (0.8939, 7.451e-09, -1.0), (-0.632, 0.632, 1.0), (-0.632, 0.632, -1.0), (-0.4966, 0.7432, 1.0), (-0.4966, 0.7432, -1.0), (0.0, -0.8939, 1.0), (0.0, -0.8939, -1.0), (0.0, 0.8939, 1.0), (0.0, 0.8939, -1.0), (0.8767, 0.1744, 1.0), (0.8767, 0.1744, -1.0), (0.4966, 0.7432, 1.0), (0.4966, 0.7432, -1.0), (0.8258, 0.3421, 1.0), (0.8258, 0.3421, -1.0), (-0.8258, -0.3421, 1.0), (-0.8258, -0.3421, -1.0), (-0.7432, -0.4966, 1.0), (-0.7432, -0.4966, -1.0), (-0.8767, -0.1744, 1.0), (-0.8767, -0.1744, -1.0), (-0.632, -0.632, 1.0), (-0.632, -0.632, -1.0), (-0.1744, -0.8767, 1.0), (-0.1744, -0.8767, -1.0), (0.7432, -0.4966, 1.0), (0.7432, -0.4966, -1.0), (-0.1744, 0.8767, 1.0), (-0.1744, 0.8767, -1.0)], [], [(0, 1, 3, 2), (2, 3, 5, 4), (4, 5, 7, 6), (89, 88, 70, 71), (8, 9, 11, 10), (10, 11, 13, 12), (12, 13, 15, 14), (14, 15, 17, 16), (16, 17, 19, 18), (18, 19, 21, 20), (20, 21, 23, 22), (67, 64, 97, 96), (24, 25, 27, 26), (26, 27, 29, 28), (28, 29, 31, 30), (30, 31, 33, 32), (32, 33, 35, 34), (34, 35, 37, 36), (36, 37, 39, 38), (91, 89, 109, 110), (40, 41, 43, 42), (42, 43, 45, 44), (44, 45, 47, 46), (46, 47, 49, 48), (48, 49, 51, 50), (50, 51, 53, 52), (52, 53, 55, 54), (81, 80, 78, 79), (56, 57, 59, 58), (58, 59, 61, 60), (3, 1, 63, 61, 59, 57, 55, 53, 51, 49, 134, 120, 112, 114, 148, 150, 136, 174, 154, 118, 116, 158, 122, 128, 160, 156, 146, 17, 15, 13, 11, 9, 7, 5), (60, 61, 63, 62), (62, 63, 1, 0), (0, 2, 4, 6, 8, 10, 12, 14, 16, 147, 157, 161, 129, 123, 159, 117, 119, 155, 175, 137, 151, 149, 115, 113, 121, 135, 48, 50, 52, 54, 56, 58, 60, 62), (65, 64, 67, 66), (86, 85, 64, 65), (84, 87, 66, 67), (87, 86, 65, 66), (69, 68, 71, 70), (88, 90, 69, 70), (83, 81, 106, 107), (90, 91, 68, 69), (73, 72, 75, 74), (94, 93, 72, 73), (92, 95, 74, 75), (95, 94, 73, 74), (77, 76, 79, 78), (80, 82, 77, 78), (68, 91, 110, 100), (82, 83, 76, 77), (54, 55, 83, 82), (55, 57, 81, 83), (56, 54, 82, 80), (57, 56, 80, 81), (40, 38, 86, 87), (41, 40, 87, 84), (38, 39, 85, 86), (39, 41, 84, 85), (6, 7, 91, 90), (7, 9, 89, 91), (8, 6, 90, 88), (9, 8, 88, 89), (24, 22, 94, 95), (25, 24, 95, 92), (22, 23, 93, 94), (23, 25, 92, 93), (111, 103, 101, 102), (108, 98, 96, 97), (110, 109, 99, 100), (107, 106, 104, 105), (85, 84, 98, 108), (71, 68, 100, 99), (75, 72, 102, 101), (81, 79, 104, 106), (93, 92, 103, 111), (79, 76, 105, 104), (84, 67, 96, 98), (64, 85, 108, 97), (89, 71, 99, 109), (72, 93, 111, 102), (92, 75, 101, 103), (76, 83, 107, 105), (141, 140, 146, 147), (143, 142, 172, 173), (173, 172, 144, 145), (121, 120, 134, 135), (157, 156, 160, 161), (147, 146, 156, 157), (129, 128, 122, 123), (155, 154, 174, 175), (171, 170, 152, 153), (115, 114, 112, 113), (153, 152, 130, 131), (175, 174, 136, 137), (123, 122, 158, 159), (139, 138, 132, 133), (17, 146, 140, 144, 172, 142, 124, 126, 130, 152, 170, 132, 138, 168, 164, 162, 166, 134, 49, 47, 45, 43, 41, 39, 37, 35, 33, 31, 29, 27, 25, 23, 21, 19), (159, 158, 116, 117), (125, 124, 142, 143), (151, 150, 148, 149), (113, 112, 120, 121), (127, 126, 124, 125), (169, 168, 138, 139), (163, 162, 164, 165), (119, 118, 154, 155), (161, 160, 128, 129), (135, 134, 166, 167), (145, 144, 140, 141), (133, 132, 170, 171), (137, 136, 150, 151), (117, 116, 118, 119), (131, 130, 126, 127), (167, 166, 162, 163), (149, 148, 114, 115), (165, 164, 168, 169), (48, 135, 167, 163, 165, 169, 139, 133, 171, 153, 131, 127, 125, 143, 173, 145, 141, 147, 16, 18, 20, 22, 24, 26, 28, 30, 32, 34, 36, 38, 40, 42, 44, 46)])
me_cylinder_001.polygons.foreach_set('use_smooth', [True] * 116)
_uv = me_cylinder_001.uv_layers.new(name='UVMap')
_uv.uv.foreach_set('vector', [1.0, 0.5, 1.0, 1.0, 0.9688, 1.0, 0.9688, 0.5, 0.9688, 0.5, 0.9688, 1.0, 0.9375, 1.0, 0.9375, 0.5, 0.9375, 0.5, 0.9375, 1.0, 0.9062, 1.0, 0.9062, 0.5, 0.875, 1.0, 0.875, 0.5, 0.875, 0.5, 0.875, 1.0, 0.875, 0.5, 0.875, 1.0, 0.8438, 1.0, 0.8438, 0.5, 0.8438, 0.5, 0.8438, 1.0, 0.8125, 1.0, 0.8125, 0.5, 0.8125, 0.5, 0.8125, 1.0, 0.7812, 1.0, 0.7812, 0.5, 0.7812, 0.5, 0.7812, 1.0, 0.75, 1.0, 0.75, 0.5, 0.75, 0.5, 0.75, 1.0, 0.7188, 1.0, 0.7188, 0.5, 0.7188, 0.5, 0.7188, 1.0, 0.6875, 1.0, 0.6875, 0.5, 0.6875, 0.5, 0.6875, 1.0, 0.6562, 1.0, 0.6562, 0.5, 0.375, 1.0, 0.4062, 1.0, 0.4062, 1.0, 0.375, 1.0, 0.625, 0.5, 0.625, 1.0, 0.5938, 1.0, 0.5938, 0.5, 0.5938, 0.5, 0.5938, 1.0, 0.5625, 1.0, 0.5625, 0.5, 0.5625, 0.5, 0.5625, 1.0, 0.5312, 1.0, 0.5312, 0.5, 0.5312, 0.5, 0.5312, 1.0, 0.5, 1.0, 0.5, 0.5, 0.5, 0.5, 0.5, 1.0, 0.4688, 1.0, 0.4688, 0.5, 0.4688, 0.5, 0.4688, 1.0, 0.4375, 1.0, 0.4375, 0.5, 0.4375, 0.5, 0.4375, 1.0, 0.4062, 1.0, 0.4062, 0.5, 0.3833, 0.4496, 0.4197, 0.4197, 0.4197, 0.4197, 0.3833, 0.4496, 0.375, 0.5, 0.375, 1.0, 0.3438, 1.0, 0.3438, 0.5, 0.3438, 0.5, 0.3438, 1.0, 0.3125, 1.0, 0.3125, 0.5, 0.3125, 0.5, 0.3125, 1.0, 0.2812, 1.0, 0.2812, 0.5, 0.2812, 0.5, 0.2812, 1.0, 0.25, 1.0, 0.25, 0.5, 0.25, 0.5, 0.25, 1.0, 0.2188, 1.0, 0.2188, 0.5, 0.2188, 0.5, 0.2188, 1.0, 0.1875, 1.0, 0.1875, 0.5, 0.1875, 0.5, 0.1875, 1.0, 0.1562, 1.0, 0.1562, 0.5, 0.125, 1.0, 0.125, 0.5, 0.125, 0.5, 0.125, 1.0, 0.125, 0.5, 0.125, 1.0, 0.09375, 1.0, 0.09375, 0.5, 0.09375, 0.5, 0.09375, 1.0, 0.0625, 1.0, 0.0625, 0.5, 0.2968, 0.4854, 0.25, 0.49, 0.2032, 0.4854, 0.1582, 0.4717, 0.1167, 0.4496, 0.08029, 0.4197, 0.05045, 0.3833, 0.02827, 0.3418, 0.01461, 0.2968, 0.01, 0.25, 0.03548, 0.25, 0.0396, 0.2919, 0.05181, 0.3321, 0.07163, 0.3692, 0.09831, 0.4017, 0.1308, 0.4284, 0.1679, 0.4482, 0.2081, 0.4604, 0.25, 0.4645, 0.2919, 0.4604, 0.3321, 0.4482, 0.3692, 0.4284, 0.4017, 0.4017, 0.4284, 0.3692, 0.4482, 0.3321, 0.4604, 0.2919, 0.4645, 0.25, 0.49, 0.25, 0.4854, 0.2968, 0.4717, 0.3418, 0.4496, 0.3833, 0.4197, 0.4197, 0.3833, 0.4496, 0.3418, 0.4717, 0.0625, 0.5, 0.0625, 1.0, 0.03125, 1.0, 0.03125, 0.5, 0.03125, 0.5, 0.03125, 1.0, 0.0, 1.0, 0.0, 0.5, 0.75, 0.49, 0.7968, 0.4854, 0.8418, 0.4717, 0.8833, 0.4496, 0.9197, 0.4197, 0.9496, 0.3833, 0.9717, 0.3418, 0.9854, 0.2968, 0.99, 0.25, 0.9645, 0.25, 0.9604, 0.2919, 0.9482, 0.3321, 0.9284, 0.3692, 0.9017, 0.4017, 0.8692, 0.4284, 0.8321, 0.4482, 0.7919, 0.4604, 0.75, 0.4645, 0.7081, 0.4604, 0.6679, 0.4482, 0.6308, 0.4284, 0.5983, 0.4017, 0.5716, 0.3692, 0.5518, 0.3321, 0.5396, 0.2919, 0.5355, 0.25, 0.51, 0.25, 0.5146, 0.2968, 0.5283, 0.3418, 0.5504, 0.3833, 0.5803, 0.4197, 0.6167, 0.4496, 0.6582, 0.4717, 0.7032, 0.4854, 0.4062, 0.5, 0.4062, 1.0, 0.375, 1.0, 0.375, 0.5, 0.4062, 0.5, 0.4062, 1.0, 0.4062, 1.0, 0.4062, 0.5, 0.375, 1.0, 0.375, 0.5, 0.375, 0.5, 0.375, 1.0, 0.5803, 0.08029, 0.6167, 0.05045, 0.6167, 0.05045, 0.5803, 0.08029, 0.9062, 0.5, 0.9062, 1.0, 0.875, 1.0, 0.875, 0.5, 0.9197, 0.4197, 0.8833, 0.4496, 0.8833, 0.4496, 0.9197, 0.4197, 0.05045, 0.3833, 0.08029, 0.4197, 0.08029, 0.4197, 0.05045, 0.3833, 0.9062, 0.5, 0.9062, 1.0, 0.9062, 1.0, 0.9062, 0.5, 0.6562, 0.5, 0.6562, 1.0, 0.625, 1.0, 0.625, 0.5, 0.6562, 0.5, 0.6562, 1.0, 0.6562, 1.0, 0.6562, 0.5, 0.625, 1.0, 0.625, 0.5, 0.625, 0.5, 0.625, 1.0, 0.9197, 0.08029, 0.9496, 0.1167, 0.9496, 0.1167, 0.9197, 0.08029, 0.1562, 0.5, 0.1562, 1.0, 0.125, 1.0, 0.125, 0.5, 0.5803, 0.4197, 0.5504, 0.3833, 0.5504, 0.3833, 0.5803, 0.4197, 0.9062, 1.0, 0.9062, 1.0, 0.9062, 1.0, 0.9062, 1.0, 0.1562, 0.5, 0.1562, 1.0, 0.1562, 1.0, 0.1562, 0.5, 0.1562, 0.5, 0.1562, 1.0, 0.1562, 1.0, 0.1562, 0.5, 0.05045, 0.3833, 0.08029, 0.4197, 0.08029, 0.4197, 0.05045, 0.3833, 0.5803, 0.4197, 0.5504, 0.3833, 0.5504, 0.3833, 0.5803, 0.4197, 0.125, 1.0, 0.125, 0.5, 0.125, 0.5, 0.125, 1.0, 0.5803, 0.08029, 0.6167, 0.05045, 0.6167, 0.05045, 0.5803, 0.08029, 0.375, 1.0, 0.375, 0.5, 0.375, 0.5, 0.375, 1.0, 0.4062, 0.5, 0.4062, 1.0, 0.4062, 1.0, 0.4062, 0.5, 0.1167, 0.05045, 0.08029, 0.08029, 0.08029, 0.08029, 0.1167, 0.05045, 0.9062, 0.5, 0.9062, 1.0, 0.9062, 1.0, 0.9062, 0.5, 0.3833, 0.4496, 0.4197, 0.4197, 0.4197, 0.4197, 0.3833, 0.4496, 0.9197, 0.4197, 0.8833, 0.4496, 0.8833, 0.4496, 0.9197, 0.4197, 0.875, 1.0, 0.875, 0.5, 0.875, 0.5, 0.875, 1.0, 0.9197, 0.08029, 0.9496, 0.1167, 0.9496, 0.1167, 0.9197, 0.08029, 0.625, 1.0, 0.625, 0.5, 0.625, 0.5, 0.625, 1.0, 0.6562, 0.5, 0.6562, 1.0, 0.6562, 1.0, 0.6562, 0.5, 0.4496, 0.1167, 0.4197, 0.08029, 0.4197, 0.08029, 0.4496, 0.1167, 0.4496, 0.1167, 0.4197, 0.08029, 0.4197, 0.08029, 0.4496, 0.1167, 0.1167, 0.05045, 0.08029, 0.08029, 0.08029, 0.08029, 0.1167, 0.05045, 0.3833, 0.4496, 0.4197, 0.4197, 0.4197, 0.4197, 0.3833, 0.4496, 0.05045, 0.3833, 0.08029, 0.4197, 0.08029, 0.4197, 0.05045, 0.3833, 0.1167, 0.05045, 0.08029, 0.08029, 0.08029, 0.08029, 0.1167, 0.05045, 0.875, 1.0, 0.9062, 1.0, 0.9062, 1.0, 0.875, 1.0, 0.625, 1.0, 0.6562, 1.0, 0.6562, 1.0, 0.625, 1.0, 0.125, 1.0, 0.125, 1.0, 0.125, 1.0, 0.125, 1.0, 0.4496, 0.1167, 0.4197, 0.08029, 0.4197, 0.08029, 0.4496, 0.1167, 0.125, 1.0, 0.1562, 1.0, 0.1562, 1.0, 0.125, 1.0, 0.375, 1.0, 0.375, 1.0, 0.375, 1.0, 0.375, 1.0, 0.4062, 1.0, 0.4062, 1.0, 0.4062, 1.0, 0.4062, 1.0, 0.875, 1.0, 0.875, 1.0, 0.875, 1.0, 0.875, 1.0, 0.6562, 1.0, 0.6562, 1.0, 0.6562, 1.0, 0.6562, 1.0, 0.625, 1.0, 0.625, 1.0, 0.625, 1.0, 0.625, 1.0, 0.1562, 1.0, 0.1562, 1.0, 0.1562, 1.0, 0.1562, 1.0, 0.7188, 0.859, 0.7188, 0.9068, 0.75, 0.9068, 0.75, 0.859, 0.625, 0.859, 0.625, 0.9068, 0.6562, 0.9068, 0.6563, 0.859, 0.6563, 0.859, 0.6562, 0.9068, 0.6875, 0.9068, 0.6875, 0.859, 0.2188, 0.859, 0.2188, 0.9068, 0.25, 0.9068, 0.25, 0.859, 0.7812, 0.859, 0.7812, 0.9068, 0.8125, 0.9068, 0.8125, 0.859, 0.75, 0.859, 0.75, 0.9068, 0.7812, 0.9068, 0.7812, 0.859, 0.8438, 0.859, 0.8438, 0.9068, 0.875, 0.9068, 0.875, 0.859, 0.0, 0.859, 0.0, 0.9068, 0.03125, 0.9068, 0.03125, 0.859, 0.4688, 0.859, 0.4688, 0.9068, 0.5, 0.9068, 0.5, 0.859, 0.1562, 0.859, 0.1562, 0.9068, 0.1875, 0.9068, 0.1875, 0.859, 0.5, 0.859, 0.5, 0.9068, 0.5312, 0.9068, 0.5312, 0.859, 0.03125, 0.859, 0.03125, 0.9068, 0.0625, 0.9068, 0.0625, 0.859, 0.875, 0.859, 0.875, 0.9068, 0.9062, 0.9068, 0.9063, 0.859, 0.4062, 0.859, 0.4062, 0.9068, 0.4375, 0.9068, 0.4375, 0.859, 0.49, 0.25, 0.4645, 0.25, 0.4604, 0.2081, 0.4482, 0.1679, 0.4284, 0.1308, 0.4017, 0.09831, 0.3692, 0.07163, 0.3321, 0.05181, 0.2919, 0.0396, 0.25, 0.03548, 0.2081, 0.0396, 0.1679, 0.05181, 0.1308, 0.07163, 0.09831, 0.09831, 0.07163, 0.1308, 0.05181, 0.1679, 0.0396, 0.2081, 0.03548, 0.25, 0.01, 0.25, 0.01461, 0.2032, 0.02827, 0.1582, 0.05045, 0.1167, 0.08029, 0.08029, 0.1167, 0.05045, 0.1582, 0.02827, 0.2032, 0.01461, 0.25, 0.01, 0.2968, 0.01461, 0.3418, 0.02827, 0.3833, 0.05045, 0.4197, 0.08029, 0.4496, 0.1167, 0.4717, 0.1582, 0.4854, 0.2032, 0.9063, 0.859, 0.9062, 0.9068, 0.9375, 0.9068, 0.9375, 0.859, 0.5938, 0.859, 0.5938, 0.9068, 0.625, 0.9068, 0.625, 0.859, 0.09375, 0.859, 0.09375, 0.9068, 0.125, 0.9068, 0.125, 0.859, 0.1875, 0.859, 0.1875, 0.9068, 0.2188, 0.9068, 0.2188, 0.859, 0.5625, 0.859, 0.5625, 0.9068, 0.5938, 0.9068, 0.5938, 0.859, 0.375, 0.859, 0.375, 0.9068, 0.4062, 0.9068, 0.4062, 0.859, 0.3125, 0.859, 0.3125, 0.9068, 0.3438, 0.9068, 0.3438, 0.859, 0.9688, 0.859, 0.9688, 0.9068, 1.0, 0.9068, 1.0, 0.859, 0.8125, 0.859, 0.8125, 0.9068, 0.8438, 0.9068, 0.8438, 0.859, 0.25, 0.859, 0.25, 0.9068, 0.2812, 0.9068, 0.2812, 0.859, 0.6875, 0.859, 0.6875, 0.9068, 0.7188, 0.9068, 0.7188, 0.859, 0.4375, 0.859, 0.4375, 0.9068, 0.4688, 0.9068, 0.4688, 0.859, 0.0625, 0.859, 0.0625, 0.9068, 0.09375, 0.9068, 0.09375, 0.859, 0.9375, 0.859, 0.9375, 0.9068, 0.9688, 0.9068, 0.9688, 0.859, 0.5312, 0.859, 0.5312, 0.9068, 0.5625, 0.9068, 0.5625, 0.859, 0.2812, 0.859, 0.2812, 0.9068, 0.3125, 0.9068, 0.3125, 0.859, 0.125, 0.859, 0.125, 0.9068, 0.1562, 0.9068, 0.1562, 0.859, 0.3438, 0.859, 0.3438, 0.9068, 0.375, 0.9068, 0.375, 0.859, 0.51, 0.25, 0.5355, 0.25, 0.5396, 0.2081, 0.5518, 0.1679, 0.5716, 0.1308, 0.5983, 0.09831, 0.6308, 0.07163, 0.6679, 0.05181, 0.7081, 0.0396, 0.75, 0.03548, 0.7919, 0.0396, 0.8321, 0.05181, 0.8692, 0.07163, 0.9017, 0.09831, 0.9284, 0.1308, 0.9482, 0.1679, 0.9604, 0.2081, 0.9645, 0.25, 0.99, 0.25, 0.9854, 0.2032, 0.9717, 0.1582, 0.9496, 0.1167, 0.9197, 0.08029, 0.8833, 0.05045, 0.8418, 0.02827, 0.7968, 0.01461, 0.75, 0.01, 0.7032, 0.01461, 0.6582, 0.02827, 0.6167, 0.05045, 0.5803, 0.08029, 0.5504, 0.1167, 0.5283, 0.1582, 0.5146, 0.2032])
me_cylinder_001.materials.append(mat_material_002)
me_cylinder_001.update()
me_cylinder_004 = bpy.data.meshes.new('Cylinder.004')
me_cylinder_004.from_pydata([(0.0, 1.0, -1.0), (0.0, 1.0, 1.0), (0.1951, 0.9808, -1.0), (0.1951, 0.9808, 1.0), (0.3827, 0.9239, -1.0), (0.3827, 0.9239, 1.0), (0.5556, 0.8315, -1.0), (0.5556, 0.8315, 1.0), (0.7071, 0.7071, -1.0), (0.7071, 0.7071, 1.0), (0.8315, 0.5556, -1.0), (0.8315, 0.5556, 1.0), (0.9239, 0.3827, -1.0), (0.9239, 0.3827, 1.0), (0.9808, 0.1951, -1.0), (0.9808, 0.1951, 1.0), (1.0, 0.0, -1.0), (1.0, 0.0, 1.0), (0.9808, -0.1951, -1.0), (0.9808, -0.1951, 1.0), (0.9239, -0.3827, -1.0), (0.9239, -0.3827, 1.0), (0.8315, -0.5556, -1.0), (0.8315, -0.5556, 1.0), (0.7071, -0.7071, -1.0), (0.7071, -0.7071, 1.0), (0.5556, -0.8315, -1.0), (0.5556, -0.8315, 1.0), (0.3827, -0.9239, -1.0), (0.3827, -0.9239, 1.0), (0.1951, -0.9808, -1.0), (0.1951, -0.9808, 1.0), (0.0, -1.0, -1.0), (0.0, -1.0, 1.0), (-0.1951, -0.9808, -1.0), (-0.1951, -0.9808, 1.0), (-0.3827, -0.9239, -1.0), (-0.3827, -0.9239, 1.0), (-0.5556, -0.8315, -1.0), (-0.5556, -0.8315, 1.0), (-0.7071, -0.7071, -1.0), (-0.7071, -0.7071, 1.0), (-0.8315, -0.5556, -1.0), (-0.8315, -0.5556, 1.0), (-0.9239, -0.3827, -1.0), (-0.9239, -0.3827, 1.0), (-0.9808, -0.1951, -1.0), (-0.9808, -0.1951, 1.0), (-1.0, 0.0, -1.0), (-1.0, 0.0, 1.0), (-0.9808, 0.1951, -1.0), (-0.9808, 0.1951, 1.0), (-0.9239, 0.3827, -1.0), (-0.9239, 0.3827, 1.0), (-0.8315, 0.5556, -1.0), (-0.8315, 0.5556, 1.0), (-0.7071, 0.7071, -1.0), (-0.7071, 0.7071, 1.0), (-0.5556, 0.8315, -1.0), (-0.5556, 0.8315, 1.0), (-0.3827, 0.9239, -1.0), (-0.3827, 0.9239, 1.0), (-0.1951, 0.9808, -1.0), (-0.1951, 0.9808, 1.0), (-0.8319, 0.3446, 1.0), (-0.8319, 0.3446, -1.0), (-0.7487, 0.5002, 1.0), (-0.7487, 0.5002, -1.0), (0.3446, 0.8319, 1.0), (0.3446, 0.8319, -1.0), (0.1757, 0.8831, 1.0), (0.1757, 0.8831, -1.0), (-0.8831, 0.1757, 1.0), (-0.8831, 0.1757, -1.0), (0.6367, 0.6367, 1.0), (0.6367, 0.6367, -1.0), (0.5002, -0.7487, 1.0), (0.5002, -0.7487, -1.0), (0.3446, -0.8319, 1.0), (0.3446, -0.8319, -1.0), (0.7487, 0.5002, 1.0), (0.7487, 0.5002, -1.0), (0.1757, -0.8831, 1.0), (0.1757, -0.8831, -1.0), (-0.3446, -0.8319, 1.0), (-0.3446, -0.8319, -1.0), (-0.9004, 7.451e-09, 1.0), (-0.9004, 7.451e-09, -1.0), (-0.3446, 0.8319, 1.0), (-0.3446, 0.8319, -1.0), (-0.5002, -0.7487, 1.0), (-0.5002, -0.7487, -1.0), (0.8831, -0.1757, 1.0), (0.8831, -0.1757, -1.0), (0.6367, -0.6367, 1.0), (0.6367, -0.6367, -1.0), (0.8319, -0.3446, 1.0), (0.8319, -0.3446, -1.0), (0.9004, 7.451e-09, 1.0), (0.9004, 7.451e-09, -1.0), (-0.6367, 0.6367, 1.0), (-0.6367, 0.6367, -1.0), (-0.5002, 0.7487, 1.0), (-0.5002, 0.7487, -1.0), (7.451e-09, -0.9004, 1.0), (7.451e-09, -0.9004, -1.0), (7.451e-09, 0.9004, 1.0), (7.451e-09, 0.9004, -1.0), (0.8831, 0.1757, 1.0), (0.8831, 0.1757, -1.0), (0.5002, 0.7487, 1.0), (0.5002, 0.7487, -1.0), (0.8319, 0.3446, 1.0), (0.8319, 0.3446, -1.0), (-0.8319, -0.3446, 1.0), (-0.8319, -0.3446, -1.0), (-0.7487, -0.5002, 1.0), (-0.7487, -0.5002, -1.0), (-0.8831, -0.1757, 1.0), (-0.8831, -0.1757, -1.0), (-0.6367, -0.6367, 1.0), (-0.6367, -0.6367, -1.0), (-0.1757, -0.8831, 1.0), (-0.1757, -0.8831, -1.0), (0.7487, -0.5002, 1.0), (0.7487, -0.5002, -1.0), (-0.1757, 0.8831, 1.0), (-0.1757, 0.8831, -1.0)], [], [(0, 1, 3, 2), (2, 3, 5, 4), (4, 5, 7, 6), (6, 7, 9, 8), (8, 9, 11, 10), (10, 11, 13, 12), (12, 13, 15, 14), (14, 15, 17, 16), (16, 17, 19, 18), (18, 19, 21, 20), (20, 21, 23, 22), (22, 23, 25, 24), (24, 25, 27, 26), (26, 27, 29, 28), (28, 29, 31, 30), (30, 31, 33, 32), (32, 33, 35, 34), (34, 35, 37, 36), (36, 37, 39, 38), (38, 39, 41, 40), (40, 41, 43, 42), (42, 43, 45, 44), (44, 45, 47, 46), (46, 47, 49, 48), (48, 49, 51, 50), (50, 51, 53, 52), (52, 53, 55, 54), (54, 55, 57, 56), (56, 57, 59, 58), (58, 59, 61, 60), (3, 1, 63, 61, 59, 57, 55, 53, 51, 49, 86, 72, 64, 66, 100, 102, 88, 126, 106, 70, 68, 110, 74, 80, 112, 108, 98, 17, 15, 13, 11, 9, 7, 5), (60, 61, 63, 62), (62, 63, 1, 0), (0, 2, 4, 6, 8, 10, 12, 14, 16, 99, 109, 113, 81, 75, 111, 69, 71, 107, 127, 89, 103, 101, 67, 65, 73, 87, 48, 50, 52, 54, 56, 58, 60, 62), (93, 92, 98, 99), (95, 94, 124, 125), (125, 124, 96, 97), (73, 72, 86, 87), (109, 108, 112, 113), (99, 98, 108, 109), (81, 80, 74, 75), (107, 106, 126, 127), (123, 122, 104, 105), (67, 66, 64, 65), (105, 104, 82, 83), (127, 126, 88, 89), (75, 74, 110, 111), (91, 90, 84, 85), (17, 98, 92, 96, 124, 94, 76, 78, 82, 104, 122, 84, 90, 120, 116, 114, 118, 86, 49, 47, 45, 43, 41, 39, 37, 35, 33, 31, 29, 27, 25, 23, 21, 19), (111, 110, 68, 69), (77, 76, 94, 95), (103, 102, 100, 101), (65, 64, 72, 73), (79, 78, 76, 77), (121, 120, 90, 91), (115, 114, 116, 117), (71, 70, 106, 107), (113, 112, 80, 81), (87, 86, 118, 119), (97, 96, 92, 93), (85, 84, 122, 123), (89, 88, 102, 103), (69, 68, 70, 71), (83, 82, 78, 79), (119, 118, 114, 115), (101, 100, 66, 67), (117, 116, 120, 121), (48, 87, 119, 115, 117, 121, 91, 85, 123, 105, 83, 79, 77, 95, 125, 97, 93, 99, 16, 18, 20, 22, 24, 26, 28, 30, 32, 34, 36, 38, 40, 42, 44, 46)])
me_cylinder_004.polygons.foreach_set('use_smooth', [True] * 68)
_uv = me_cylinder_004.uv_layers.new(name='UVMap')
_uv.uv.foreach_set('vector', [1.0, 0.5, 1.0, 1.0, 0.9688, 1.0, 0.9688, 0.5, 0.9688, 0.5, 0.9688, 1.0, 0.9375, 1.0, 0.9375, 0.5, 0.9375, 0.5, 0.9375, 1.0, 0.9062, 1.0, 0.9062, 0.5, 0.9062, 0.5, 0.9062, 1.0, 0.875, 1.0, 0.875, 0.5, 0.875, 0.5, 0.875, 1.0, 0.8438, 1.0, 0.8438, 0.5, 0.8438, 0.5, 0.8438, 1.0, 0.8125, 1.0, 0.8125, 0.5, 0.8125, 0.5, 0.8125, 1.0, 0.7812, 1.0, 0.7812, 0.5, 0.7812, 0.5, 0.7812, 1.0, 0.75, 1.0, 0.75, 0.5, 0.75, 0.5, 0.75, 1.0, 0.7188, 1.0, 0.7188, 0.5, 0.7188, 0.5, 0.7188, 1.0, 0.6875, 1.0, 0.6875, 0.5, 0.6875, 0.5, 0.6875, 1.0, 0.6562, 1.0, 0.6562, 0.5, 0.6562, 0.5, 0.6562, 1.0, 0.625, 1.0, 0.625, 0.5, 0.625, 0.5, 0.625, 1.0, 0.5938, 1.0, 0.5938, 0.5, 0.5938, 0.5, 0.5938, 1.0, 0.5625, 1.0, 0.5625, 0.5, 0.5625, 0.5, 0.5625, 1.0, 0.5312, 1.0, 0.5312, 0.5, 0.5312, 0.5, 0.5312, 1.0, 0.5, 1.0, 0.5, 0.5, 0.5, 0.5, 0.5, 1.0, 0.4688, 1.0, 0.4688, 0.5, 0.4688, 0.5, 0.4688, 1.0, 0.4375, 1.0, 0.4375, 0.5, 0.4375, 0.5, 0.4375, 1.0, 0.4062, 1.0, 0.4062, 0.5, 0.4062, 0.5, 0.4062, 1.0, 0.375, 1.0, 0.375, 0.5, 0.375, 0.5, 0.375, 1.0, 0.3438, 1.0, 0.3438, 0.5, 0.3438, 0.5, 0.3438, 1.0, 0.3125, 1.0, 0.3125, 0.5, 0.3125, 0.5, 0.3125, 1.0, 0.2812, 1.0, 0.2812, 0.5, 0.2812, 0.5, 0.2812, 1.0, 0.25, 1.0, 0.25, 0.5, 0.25, 0.5, 0.25, 1.0, 0.2188, 1.0, 0.2188, 0.5, 0.2188, 0.5, 0.2188, 1.0, 0.1875, 1.0, 0.1875, 0.5, 0.1875, 0.5, 0.1875, 1.0, 0.1562, 1.0, 0.1562, 0.5, 0.1562, 0.5, 0.1562, 1.0, 0.125, 1.0, 0.125, 0.5, 0.125, 0.5, 0.125, 1.0, 0.09375, 1.0, 0.09375, 0.5, 0.09375, 0.5, 0.09375, 1.0, 0.0625, 1.0, 0.0625, 0.5, 0.2968, 0.4854, 0.25, 0.49, 0.2032, 0.4854, 0.1582, 0.4717, 0.1167, 0.4496, 0.08029, 0.4197, 0.05045, 0.3833, 0.02827, 0.3418, 0.01461, 0.2968, 0.01, 0.25, 0.0339, 0.25, 0.03805, 0.2922, 0.05035, 0.3327, 0.07032, 0.3701, 0.09719, 0.4028, 0.1299, 0.4297, 0.1673, 0.4497, 0.2078, 0.4619, 0.25, 0.4661, 0.2922, 0.4619, 0.3327, 0.4497, 0.3701, 0.4297, 0.4028, 0.4028, 0.4297, 0.3701, 0.4497, 0.3327, 0.4619, 0.2922, 0.4661, 0.25, 0.49, 0.25, 0.4854, 0.2968, 0.4717, 0.3418, 0.4496, 0.3833, 0.4197, 0.4197, 0.3833, 0.4496, 0.3418, 0.4717, 0.0625, 0.5, 0.0625, 1.0, 0.03125, 1.0, 0.03125, 0.5, 0.03125, 0.5, 0.03125, 1.0, 0.0, 1.0, 0.0, 0.5, 0.75, 0.49, 0.7968, 0.4854, 0.8418, 0.4717, 0.8833, 0.4496, 0.9197, 0.4197, 0.9496, 0.3833, 0.9717, 0.3418, 0.9854, 0.2968, 0.99, 0.25, 0.9661, 0.25, 0.9619, 0.2922, 0.9497, 0.3327, 0.9297, 0.3701, 0.9028, 0.4028, 0.8701, 0.4297, 0.8327, 0.4497, 0.7922, 0.4619, 0.75, 0.4661, 0.7078, 0.4619, 0.6673, 0.4497, 0.6299, 0.4297, 0.5972, 0.4028, 0.5703, 0.3701, 0.5503, 0.3327, 0.5381, 0.2922, 0.5339, 0.25, 0.51, 0.25, 0.5146, 0.2968, 0.5283, 0.3418, 0.5504, 0.3833, 0.5803, 0.4197, 0.6167, 0.4496, 0.6582, 0.4717, 0.7032, 0.4854, 0.7188, 0.5512, 0.7188, 0.7781, 0.75, 0.7781, 0.75, 0.5512, 0.625, 0.5512, 0.625, 0.7781, 0.6562, 0.7781, 0.6562, 0.5512, 0.6562, 0.5512, 0.6562, 0.7781, 0.6875, 0.7781, 0.6875, 0.5512, 0.2188, 0.5512, 0.2188, 0.7781, 0.25, 0.7781, 0.25, 0.5512, 0.7812, 0.5512, 0.7812, 0.7781, 0.8125, 0.7781, 0.8125, 0.5512, 0.75, 0.5512, 0.75, 0.7781, 0.7812, 0.7781, 0.7812, 0.5512, 0.8438, 0.5512, 0.8438, 0.7781, 0.875, 0.7781, 0.875, 0.5512, 0.0, 0.5512, 0.0, 0.7781, 0.03125, 0.7781, 0.03125, 0.5512, 0.4688, 0.5512, 0.4688, 0.7781, 0.5, 0.7781, 0.5, 0.5512, 0.1562, 0.5512, 0.1562, 0.7781, 0.1875, 0.7781, 0.1875, 0.5512, 0.5, 0.5512, 0.5, 0.7781, 0.5312, 0.7781, 0.5312, 0.5512, 0.03125, 0.5512, 0.03125, 0.7781, 0.0625, 0.7781, 0.0625, 0.5512, 0.875, 0.5512, 0.875, 0.7781, 0.9062, 0.7781, 0.9062, 0.5512, 0.4062, 0.5512, 0.4062, 0.7781, 0.4375, 0.7781, 0.4375, 0.5512, 0.49, 0.25, 0.4661, 0.25, 0.4619, 0.2078, 0.4497, 0.1673, 0.4297, 0.1299, 0.4028, 0.09719, 0.3701, 0.07032, 0.3327, 0.05035, 0.2922, 0.03805, 0.25, 0.0339, 0.2078, 0.03805, 0.1673, 0.05035, 0.1299, 0.07032, 0.09719, 0.09719, 0.07032, 0.1299, 0.05035, 0.1673, 0.03805, 0.2078, 0.0339, 0.25, 0.01, 0.25, 0.01461, 0.2032, 0.02827, 0.1582, 0.05045, 0.1167, 0.08029, 0.08029, 0.1167, 0.05045, 0.1582, 0.02827, 0.2032, 0.01461, 0.25, 0.01, 0.2968, 0.01461, 0.3418, 0.02827, 0.3833, 0.05045, 0.4197, 0.08029, 0.4496, 0.1167, 0.4717, 0.1582, 0.4854, 0.2032, 0.9062, 0.5512, 0.9062, 0.7781, 0.9375, 0.7781, 0.9375, 0.5512, 0.5938, 0.5512, 0.5938, 0.7781, 0.625, 0.7781, 0.625, 0.5512, 0.09375, 0.5512, 0.09375, 0.7781, 0.125, 0.7781, 0.125, 0.5512, 0.1875, 0.5512, 0.1875, 0.7781, 0.2188, 0.7781, 0.2188, 0.5512, 0.5625, 0.5512, 0.5625, 0.7781, 0.5938, 0.7781, 0.5938, 0.5512, 0.375, 0.5512, 0.375, 0.7781, 0.4062, 0.7781, 0.4062, 0.5512, 0.3125, 0.5512, 0.3125, 0.7781, 0.3438, 0.7781, 0.3438, 0.5512, 0.9688, 0.5512, 0.9688, 0.7781, 1.0, 0.7781, 1.0, 0.5512, 0.8125, 0.5512, 0.8125, 0.7781, 0.8438, 0.7781, 0.8438, 0.5512, 0.25, 0.5512, 0.25, 0.7781, 0.2812, 0.7781, 0.2812, 0.5512, 0.6875, 0.5512, 0.6875, 0.7781, 0.7188, 0.7781, 0.7188, 0.5512, 0.4375, 0.5512, 0.4375, 0.7781, 0.4688, 0.7781, 0.4688, 0.5512, 0.0625, 0.5512, 0.0625, 0.7781, 0.09375, 0.7781, 0.09375, 0.5512, 0.9375, 0.5512, 0.9375, 0.7781, 0.9688, 0.7781, 0.9688, 0.5512, 0.5312, 0.5512, 0.5312, 0.7781, 0.5625, 0.7781, 0.5625, 0.5512, 0.2812, 0.5512, 0.2812, 0.7781, 0.3125, 0.7781, 0.3125, 0.5512, 0.125, 0.5512, 0.125, 0.7781, 0.1562, 0.7781, 0.1562, 0.5512, 0.3438, 0.5512, 0.3438, 0.7781, 0.375, 0.7781, 0.375, 0.5512, 0.51, 0.25, 0.5339, 0.25, 0.5381, 0.2078, 0.5503, 0.1673, 0.5703, 0.1299, 0.5972, 0.09719, 0.6299, 0.07032, 0.6673, 0.05035, 0.7078, 0.03805, 0.75, 0.0339, 0.7922, 0.03805, 0.8327, 0.05035, 0.8701, 0.07032, 0.9028, 0.09719, 0.9297, 0.1299, 0.9497, 0.1673, 0.9619, 0.2078, 0.9661, 0.25, 0.99, 0.25, 0.9854, 0.2032, 0.9717, 0.1582, 0.9496, 0.1167, 0.9197, 0.08029, 0.8833, 0.05045, 0.8418, 0.02827, 0.7968, 0.01461, 0.75, 0.01, 0.7032, 0.01461, 0.6582, 0.02827, 0.6167, 0.05045, 0.5803, 0.08029, 0.5504, 0.1167, 0.5283, 0.1582, 0.5146, 0.2032])
me_cylinder_004.materials.append(mat_plastic)
me_cylinder_004.update()

# ---- objects
ob_sphere = bpy.data.objects.new('Sphere', me_sphere)
ob_cube = bpy.data.objects.new('Cube', me_cube_001)
ob_sphere_002 = bpy.data.objects.new('Sphere.002', me_sphere_004)
ob_sphere_004 = bpy.data.objects.new('Sphere.004', me_sphere_006)
ob_cylinder_001 = bpy.data.objects.new('Cylinder.001', me_cylinder_001)
ob_cylinder = bpy.data.objects.new('Cylinder', me_cylinder_004)

# ---- transforms, parenting, visibility, modifiers, constraints
ob_sphere.location = (0.05431, 0.0, 0.1599)
ob_sphere.scale = (0.8862, 0.769, 0.6337)
ob_cube.location = (0.0, 0.8677, 0.0)
ob_sphere_002.location = (0.04361, 0.0, 0.1217)
ob_sphere_002.scale = (0.9287, 0.8059, 0.6642)
ob_sphere_004.location = (-0.02127, 0.0, -0.07367)
ob_sphere_004.scale = (1.048, 0.909, 1.276)
ob_cylinder_001.location = (-0.02398, 0.02204, 0.7992)
ob_cylinder_001.scale = (0.2626, 0.2626, 0.02246)
_m = ob_cylinder_001.modifiers.new('Auto Smooth', 'NODES')
_m.node_group = ng_auto_smooth
_gi = [s.identifier for s in ng_auto_smooth.interface.items_tree if s.item_type == 'SOCKET' and s.in_out == 'INPUT']
_m[_gi[1]] = 0.5236  # Angle
ob_cylinder.location = (-0.02398, 0.02204, 0.9822)
ob_cylinder.scale = (0.2413, 0.2413, 0.2413)
_m = ob_cylinder.modifiers.new('Auto Smooth', 'NODES')
_m.node_group = ng_auto_smooth
_gi = [s.identifier for s in ng_auto_smooth.interface.items_tree if s.item_type == 'SOCKET' and s.in_out == 'INPUT']
_m[_gi[1]] = 0.5236  # Angle

# ---- collection membership
col_collection.objects.link(ob_sphere)
col_collection.objects.link(ob_cube)
col_collection.objects.link(ob_sphere_002)
col_collection.objects.link(ob_sphere_004)
col_collection.objects.link(ob_cylinder_001)
col_collection.objects.link(ob_cylinder)

# ---- scene / render settings (as saved in the file)
scene.frame_start = 1; scene.frame_end = 250; scene.frame_set(3)
scene.render.engine = 'BLENDER_EEVEE_NEXT'
scene.cycles.sampling_pattern = 'TABULATED_SOBOL'
scene.cycles.use_light_tree = False
scene.view_settings.view_transform = 'Filmic'
bpy.context.view_layer.update()

# ---- added for rendering (the .blend has no active camera and no usable light): camera, sun
cam_auto = bpy.data.cameras.new('AutoCamera')
cam_auto.lens = 50.0
cam_auto.sensor_width = 36.0
cam_auto.clip_end = 1000.0
ob_auto_camera = bpy.data.objects.new('AutoCamera', cam_auto)
scene.collection.objects.link(ob_auto_camera)
ob_auto_camera.location = (3.59572, -3.94165, 3.20271)
ob_auto_camera.rotation_euler = (1.09748, -7.21219e-08, 0.694738)
scene.camera = ob_auto_camera
light_auto_sun = bpy.data.lights.new('AutoSun', 'SUN')
light_auto_sun.energy = 3.0
light_auto_sun.angle = 0.0523599
ob_auto_sun = bpy.data.objects.new('AutoSun', light_auto_sun)
scene.collection.objects.link(ob_auto_sun)
ob_auto_sun.rotation_euler = (0.872665, 0.174533, 0.523599)
bpy.context.view_layer.update()
